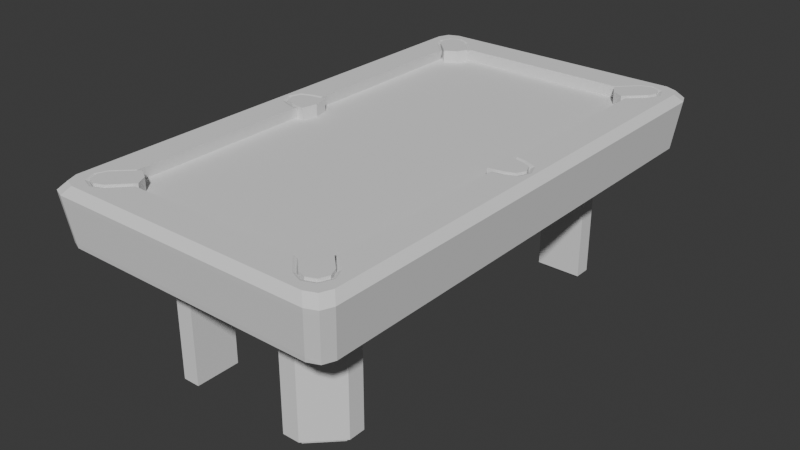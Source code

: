# Source: mesa_pool.blend  (saved by Blender 4.1.23; exported with 4.5.12 LTS)
import bpy
from mathutils import Matrix  # noqa: F401  (used for matrix-valued properties, if any)

bpy.ops.wm.read_factory_settings(use_empty=True)
scene = bpy.context.scene
scene.name = 'Scene'

# ---- world
world_world = bpy.data.worlds.new('World'); scene.world = world_world
world_world.use_nodes = True; world_world.node_tree.nodes.clear()
_N = world_world.node_tree.nodes; _L = world_world.node_tree.links
n0 = _N.new('ShaderNodeOutputWorld'); n0.name = 'World Output'; n0.location = (300, 300)
n1 = _N.new('ShaderNodeBackground'); n1.name = 'Background'; n1.location = (10, 300)
n1.inputs[0].default_value = (0.05088, 0.05088, 0.05088, 1.0)
_L.new(n1.outputs[0], n0.inputs[0])
n0.is_active_output = True
world_world.color = (0.05088, 0.05088, 0.05088)
world_world.use_sun_shadow = False
world_world.sun_shadow_jitter_overblur = 0.0

# ---- meshes
me_cube_001 = bpy.data.meshes.new('Cube.001')
me_cube_001.from_pydata([(0.567, -0.0005344, 0.1971), (0.5517, -0.03761, 0.211), (0.5146, -0.05296, 0.211), (0.4459, -0.06552, 0.1779), (0.4305, -0.0005344, 0.164), (0.4504, -0.8469, 0.1759), (0.4923, -1.018, 0.209), (0.4538, -1.002, 0.209), (0.3758, -0.9215, 0.1759), (0.4018, -0.8729, 0.162), (-0.5644, -0.0005344, 0.1971), (-0.5491, -0.03761, 0.211), (-0.512, -0.05296, 0.211), (-0.4433, -0.06552, 0.1779), (-0.4279, -0.0005344, 0.164), (-0.4478, -0.8469, 0.1759), (-0.5282, -0.9248, 0.209), (-0.5441, -0.9634, 0.209), (-0.5282, -1.002, 0.195), (-0.4896, -1.018, 0.209), (-0.4511, -1.002, 0.209), (-0.3732, -0.9215, 0.1759), (-0.3992, -0.8729, 0.162), (0.5517, 0.03654, 0.211), (0.5146, 0.0519, 0.211), (0.4459, 0.06446, 0.1779), (0.4504, 0.8458, 0.1759), (0.5308, 0.9238, 0.209), (0.4538, 1.001, 0.209), (0.3758, 0.9204, 0.1759), (0.4018, 0.8718, 0.162), (-0.5491, 0.03654, 0.211), (-0.512, 0.0519, 0.211), (-0.4433, 0.06446, 0.1779), (-0.4478, 0.8458, 0.1759), (-0.5282, 0.9238, 0.209), (-0.4511, 1.001, 0.209), (-0.3732, 0.9204, 0.1759), (-0.3992, 0.8718, 0.162), (0.0, 0.0, 0.05937), (0.4715, 0.0, 0.05937), (0.0, -0.9379, 0.3132), (0.0, -0.9379, 0.05937), (0.4715, -0.9379, 0.05937), (0.0, -0.9849, 0.3132), (0.0, -0.9849, 0.05937), (0.4715, -0.9849, 0.05937), (0.5136, 0.0, 0.05937), (0.5136, -0.9379, 0.05937), (0.5136, -0.9849, 0.05937), (0.002076, -0.938, 0.2593), (0.6016, 0.0, 0.3132), (0.631, 0.0, 0.2801), (0.0, -1.101, 0.2801), (0.0, -1.072, 0.3132), (0.4715, -1.101, 0.2801), (0.4715, -1.072, 0.3132), (0.6016, -0.9379, 0.3132), (0.631, -0.9379, 0.2801), (0.631, -0.9849, 0.2801), (0.6016, -0.9849, 0.3132), (0.5136, -1.101, 0.2801), (0.5136, -1.072, 0.3132), (0.607, 0.0, 0.07702), (0.5871, 0.0, 0.05937), (0.0, -1.057, 0.05937), (0.0, -1.077, 0.07702), (0.4715, -1.057, 0.05937), (0.4715, -1.077, 0.07702), (0.607, -0.9379, 0.07702), (0.5871, -0.9379, 0.05937), (0.607, -0.9849, 0.07702), (0.5871, -0.9849, 0.05937), (0.5136, -1.077, 0.07702), (0.5136, -1.057, 0.05937), (0.5358, -1.072, 0.3132), (0.6016, -1.006, 0.3132), (0.5823, -1.053, 0.3132), (0.5654, -1.101, 0.2801), (0.631, -1.036, 0.2801), (0.6118, -1.082, 0.2801), (0.5871, -0.9915, 0.05937), (0.5212, -1.057, 0.05937), (0.5678, -1.038, 0.05937), (0.607, -1.012, 0.07702), (0.5413, -1.077, 0.07702), (0.5877, -1.058, 0.07702), (0.6094, -0.9849, 0.09716), (0.6286, -0.9849, 0.26), (0.5136, -1.08, 0.09716), (0.5136, -1.099, 0.26), (0.6286, 0.0, 0.26), (0.6094, 0.0, 0.09714), (0.6094, -0.9379, 0.09715), (0.6286, -0.9379, 0.26), (0.4715, -1.099, 0.26), (0.4715, -1.08, 0.09715), (0.0, -1.08, 0.09714), (0.0, -1.099, 0.26), (0.563, -1.099, 0.2599), (0.5437, -1.08, 0.09718), (0.6094, -1.08, 0.2599), (0.5901, -1.06, 0.09719), (0.6094, -1.014, 0.09718), (0.6286, -1.033, 0.2599), (0.2898, -0.8784, 0.05937), (0.2166, -0.8784, 0.05937), (0.4715, -0.1563, 0.05937), (0.4715, -0.3126, 0.05937), (0.4715, -0.4689, 0.05937), (0.412, -0.6847, 0.05937), (0.412, -0.7568, 0.05937), (0.0, -0.6252, 0.05937), (0.2166, -0.6847, 0.05937), (0.3143, -0.9379, 0.05937), (0.1572, -0.9379, 0.05937), (0.4715, -0.6252, 0.05937), (0.4715, -0.7815, 0.05937), (0.1571, -0.6252, 0.05937), (0.2837, -0.8637, -0.459), (0.2313, -0.8637, -0.459), (0.3973, -0.6994, -0.459), (0.3973, -0.7507, -0.459), (0.2313, -0.6994, -0.459), (0.2898, -0.8784, -0.459), (0.2166, -0.8784, -0.459), (0.412, -0.6847, -0.459), (0.412, -0.7568, -0.459), (0.2166, -0.6847, -0.459), (0.2851, -0.8587, -0.4767), (0.2357, -0.8587, -0.4767), (0.3923, -0.7037, -0.4767), (0.3923, -0.7521, -0.4767), (0.2357, -0.7037, -0.4767), (0.0, -0.9849, 0.2593), (-0.4715, 0.0, 0.05937), (-0.4715, -0.9379, 0.05937), (-0.4715, -0.9849, 0.05937), (-0.5136, 0.0, 0.05937), (-0.5136, -0.9379, 0.05937), (-0.5136, -0.9849, 0.05937), (-0.6016, 0.0, 0.3132), (-0.631, 0.0, 0.2801), (-0.4715, -1.101, 0.2801), (-0.4715, -1.072, 0.3132), (-0.6016, -0.9379, 0.3132), (-0.631, -0.9379, 0.2801), (-0.631, -0.9849, 0.2801), (-0.6016, -0.9849, 0.3132), (-0.5136, -1.101, 0.2801), (-0.5136, -1.072, 0.3132), (-0.607, 0.0, 0.07702), (-0.5871, 0.0, 0.05937), (-0.4715, -1.057, 0.05937), (-0.4715, -1.077, 0.07702), (-0.607, -0.9379, 0.07702), (-0.5871, -0.9379, 0.05937), (-0.607, -0.9849, 0.07702), (-0.5871, -0.9849, 0.05937), (-0.5136, -1.077, 0.07702), (-0.5136, -1.057, 0.05937), (-0.5358, -1.072, 0.3132), (-0.6016, -1.006, 0.3132), (-0.5823, -1.053, 0.3132), (-0.5654, -1.101, 0.2801), (-0.631, -1.036, 0.2801), (-0.6118, -1.082, 0.2801), (-0.5871, -0.9915, 0.05937), (-0.5212, -1.057, 0.05937), (-0.5678, -1.038, 0.05937), (-0.607, -1.012, 0.07702), (-0.5413, -1.077, 0.07702), (-0.5877, -1.058, 0.07702), (-0.6094, -0.9849, 0.09716), (-0.6286, -0.9849, 0.26), (-0.5136, -1.08, 0.09716), (-0.5136, -1.099, 0.26), (-0.6286, 0.0, 0.26), (-0.6094, 0.0, 0.09714), (-0.6094, -0.9379, 0.09715), (-0.6286, -0.9379, 0.26), (-0.4715, -1.099, 0.26), (-0.4715, -1.08, 0.09715), (-0.563, -1.099, 0.2599), (-0.5437, -1.08, 0.09718), (-0.6094, -1.08, 0.2599), (-0.5901, -1.06, 0.09719), (-0.6094, -1.014, 0.09718), (-0.6286, -1.033, 0.2599), (-0.2898, -0.8784, 0.05937), (-0.2166, -0.8784, 0.05937), (-0.4715, -0.1563, 0.05937), (-0.4715, -0.3126, 0.05937), (-0.4715, -0.4689, 0.05937), (-0.412, -0.6847, 0.05937), (-0.412, -0.7568, 0.05937), (-0.2166, -0.6847, 0.05937), (-0.3143, -0.9379, 0.05937), (-0.1572, -0.9379, 0.05937), (-0.4715, -0.6252, 0.05937), (-0.4715, -0.7815, 0.05937), (-0.1571, -0.6252, 0.05937), (-0.2837, -0.8637, -0.459), (-0.2313, -0.8637, -0.459), (-0.3973, -0.6994, -0.459), (-0.3973, -0.7507, -0.459), (-0.2313, -0.6994, -0.459), (-0.2898, -0.8784, -0.459), (-0.2166, -0.8784, -0.459), (-0.412, -0.6847, -0.459), (-0.412, -0.7568, -0.459), (-0.2166, -0.6847, -0.459), (-0.2851, -0.8587, -0.4767), (-0.2357, -0.8587, -0.4767), (-0.3923, -0.7037, -0.4767), (-0.3923, -0.7521, -0.4767), (-0.2357, -0.7037, -0.4767), (0.0, 0.9379, 0.3132), (0.0, 0.9379, 0.05937), (0.4715, 0.9379, 0.05937), (0.0, 0.9849, 0.3132), (0.0, 0.9849, 0.05937), (0.4715, 0.9849, 0.05937), (0.5136, 0.9379, 0.05937), (0.5136, 0.9849, 0.05937), (-0.002099, 0.938, 0.2593), (0.0, 1.101, 0.2801), (0.0, 1.072, 0.3132), (0.4715, 1.101, 0.2801), (0.4715, 1.072, 0.3132), (0.6016, 0.9379, 0.3132), (0.631, 0.9379, 0.2801), (0.631, 0.9849, 0.2801), (0.6016, 0.9849, 0.3132), (0.5136, 1.101, 0.2801), (0.5136, 1.072, 0.3132), (0.0, 1.057, 0.05937), (0.0, 1.077, 0.07702), (0.4715, 1.057, 0.05937), (0.4715, 1.077, 0.07702), (0.607, 0.9379, 0.07702), (0.5871, 0.9379, 0.05937), (0.607, 0.9849, 0.07702), (0.5871, 0.9849, 0.05937), (0.5136, 1.077, 0.07702), (0.5136, 1.057, 0.05937), (0.5358, 1.072, 0.3132), (0.6016, 1.006, 0.3132), (0.5823, 1.053, 0.3132), (0.5654, 1.101, 0.2801), (0.631, 1.036, 0.2801), (0.6118, 1.082, 0.2801), (0.5871, 0.9915, 0.05937), (0.5212, 1.057, 0.05937), (0.5678, 1.038, 0.05937), (0.607, 1.012, 0.07702), (0.5413, 1.077, 0.07702), (0.5877, 1.058, 0.07702), (0.6094, 0.9849, 0.09716), (0.6286, 0.9849, 0.26), (0.5136, 1.08, 0.09716), (0.5136, 1.099, 0.26), (0.6094, 0.9379, 0.09715), (0.6286, 0.9379, 0.26), (0.4715, 1.099, 0.26), (0.4715, 1.08, 0.09715), (0.0, 1.08, 0.09714), (0.0, 1.099, 0.26), (0.563, 1.099, 0.2599), (0.5437, 1.08, 0.09718), (0.6094, 1.08, 0.2599), (0.5901, 1.06, 0.09719), (0.6094, 1.014, 0.09718), (0.6286, 1.033, 0.2599), (0.2898, 0.8784, 0.05937), (0.2166, 0.8784, 0.05937), (0.4715, 0.1563, 0.05937), (0.4715, 0.3126, 0.05937), (0.4715, 0.4689, 0.05937), (0.412, 0.6847, 0.05937), (0.412, 0.7568, 0.05937), (0.0, 0.6252, 0.05937), (0.2166, 0.6847, 0.05937), (0.3143, 0.9379, 0.05937), (0.1572, 0.9379, 0.05937), (0.4715, 0.6252, 0.05937), (0.4715, 0.7815, 0.05937), (0.1571, 0.6252, 0.05937), (0.2837, 0.8637, -0.459), (0.2313, 0.8637, -0.459), (0.3973, 0.6994, -0.459), (0.3973, 0.7507, -0.459), (0.2313, 0.6994, -0.459), (0.2898, 0.8784, -0.459), (0.2166, 0.8784, -0.459), (0.412, 0.6847, -0.459), (0.412, 0.7568, -0.459), (0.2166, 0.6847, -0.459), (0.2851, 0.8587, -0.4767), (0.2357, 0.8587, -0.4767), (0.3923, 0.7037, -0.4767), (0.3923, 0.7521, -0.4767), (0.2357, 0.7037, -0.4767), (0.0, 0.9849, 0.2593), (-0.4715, 0.9379, 0.05937), (-0.4715, 0.9849, 0.05937), (-0.5136, 0.9379, 0.05937), (-0.5136, 0.9849, 0.05937), (-0.4715, 1.101, 0.2801), (-0.4715, 1.072, 0.3132), (-0.6016, 0.9379, 0.3132), (-0.631, 0.9379, 0.2801), (-0.631, 0.9849, 0.2801), (-0.6016, 0.9849, 0.3132), (-0.5136, 1.101, 0.2801), (-0.5136, 1.072, 0.3132), (-0.4715, 1.057, 0.05937), (-0.4715, 1.077, 0.07702), (-0.607, 0.9379, 0.07702), (-0.5871, 0.9379, 0.05937), (-0.607, 0.9849, 0.07702), (-0.5871, 0.9849, 0.05937), (-0.5136, 1.077, 0.07702), (-0.5136, 1.057, 0.05937), (-0.5358, 1.072, 0.3132), (-0.6016, 1.006, 0.3132), (-0.5823, 1.053, 0.3132), (-0.5654, 1.101, 0.2801), (-0.631, 1.036, 0.2801), (-0.6118, 1.082, 0.2801), (-0.5871, 0.9915, 0.05937), (-0.5212, 1.057, 0.05937), (-0.5678, 1.038, 0.05937), (-0.607, 1.012, 0.07702), (-0.5413, 1.077, 0.07702), (-0.5877, 1.058, 0.07702), (-0.6094, 0.9849, 0.09716), (-0.6286, 0.9849, 0.26), (-0.5136, 1.08, 0.09716), (-0.5136, 1.099, 0.26), (-0.6094, 0.9379, 0.09715), (-0.6286, 0.9379, 0.26), (-0.4715, 1.099, 0.26), (-0.4715, 1.08, 0.09715), (-0.563, 1.099, 0.2599), (-0.5437, 1.08, 0.09718), (-0.6094, 1.08, 0.2599), (-0.5901, 1.06, 0.09719), (-0.6094, 1.014, 0.09718), (-0.6286, 1.033, 0.2599), (-0.2898, 0.8784, 0.05937), (-0.2166, 0.8784, 0.05937), (-0.4715, 0.1563, 0.05937), (-0.4715, 0.3126, 0.05937), (-0.4715, 0.4689, 0.05937), (-0.412, 0.6847, 0.05937), (-0.412, 0.7568, 0.05937), (-0.2166, 0.6847, 0.05937), (-0.3143, 0.9379, 0.05937), (-0.1572, 0.9379, 0.05937), (-0.4715, 0.6252, 0.05937), (-0.4715, 0.7815, 0.05937), (-0.1571, 0.6252, 0.05937), (-0.2837, 0.8637, -0.459), (-0.2313, 0.8637, -0.459), (-0.3973, 0.6994, -0.459), (-0.3973, 0.7507, -0.459), (-0.2313, 0.6994, -0.459), (-0.2898, 0.8784, -0.459), (-0.2166, 0.8784, -0.459), (-0.412, 0.6847, -0.459), (-0.412, 0.7568, -0.459), (-0.2166, 0.6847, -0.459), (-0.2851, 0.8587, -0.4767), (-0.2357, 0.8587, -0.4767), (-0.3923, 0.7037, -0.4767), (-0.3923, 0.7521, -0.4767), (-0.2357, 0.7037, -0.4767), (-0.4357, 0.9849, 0.2593), (-0.4037, 0.9389, 0.2593), (0.4384, 0.9849, 0.2593), (0.4022, 0.9371, 0.2593), (0.4834, 0.8654, 0.2593), (0.5136, 0.9072, 0.2593), (-0.5136, 0.9097, 0.2593), (-0.4873, 0.87, 0.2593), (0.4852, 0.05874, 0.2593), (0.5146, 0.0519, 0.2593), (-0.4855, 0.06036, 0.2593), (-0.5136, 0.05121, 0.2593), (0.5136, -0.9082, 0.2593), (0.4873, -0.8685, 0.2593), (0.4855, -0.06191, 0.2593), (0.4053, -0.9389, 0.2593), (0.4373, -0.9849, 0.2593), (-0.4347, -0.9849, 0.2593), (-0.3984, -0.9371, 0.2593), (-0.4852, -0.05933, 0.2593), (-0.4834, -0.869, 0.2593), (-0.5136, -0.9108, 0.2593), (-0.5136, -0.05228, 0.2593), (0.5146, -0.05296, 0.2593), (0.5373, -0.9407, 0.2262), (0.516, -0.9105, 0.2029), (0.5284, -0.9253, 0.2122), (0.5327, -0.9543, 0.2045), (0.5401, -0.9792, 0.2214), (0.5401, -0.9475, 0.2262), (0.5399, -0.9673, 0.2106), (0.5415, -0.9611, 0.2143), (0.5429, -0.9634, 0.2238), (0.5383, -0.9504, 0.2127), (0.514, -1.003, 0.197), (0.5373, -0.986, 0.2189), (0.5278, -0.9976, 0.2026), (0.5401, 0.9782, 0.2214), (0.5393, 0.9445, 0.209), (0.5426, 0.9617, 0.2126), (0.5373, 0.9849, 0.2189), (0.5149, 1.007, 0.2189), (0.5202, 0.9903, 0.1923), (0.528, 0.9981, 0.2189), (0.5269, 0.9969, 0.2054), (0.5184, 1.002, 0.2029), (0.5315, 0.9884, 0.2029), (0.5081, 1.01, 0.2214), (0.4744, 1.009, 0.209), (0.4917, 1.013, 0.2126), (-0.5375, 0.9782, 0.2214), (-0.5367, 0.9445, 0.209), (-0.54, 0.9617, 0.2126), (-0.5176, 0.9903, 0.1923), (-0.5123, 1.007, 0.2189), (-0.5347, 0.9849, 0.2189), (-0.5157, 1.002, 0.2029), (-0.5243, 0.9969, 0.2054), (-0.5254, 0.9981, 0.2189), (-0.5289, 0.9884, 0.2029), (-0.4718, 1.009, 0.209), (-0.5055, 1.01, 0.2214), (-0.4891, 1.013, 0.2126), (0.5373, 0.9849, 0.296), (0.5439, 1.014, 0.3132), (0.5149, 1.007, 0.296), (0.5373, 0.9981, 0.3081), (0.5312, 1.001, 0.3059), (0.528, 1.007, 0.3081), (0.528, 0.9981, 0.296), (0.5136, 1.008, 0.296), (0.5136, 1.026, 0.3132), (0.5136, 1.013, 0.3081), (0.4745, 1.009, 0.296), (0.5081, 1.01, 0.296), (0.4923, 1.035, 0.3132), (0.4917, 1.013, 0.296), (0.4919, 1.017, 0.3059), (0.4988, 1.019, 0.3081), (0.4847, 1.019, 0.3081), (-0.5055, 1.01, 0.296), (-0.4719, 1.009, 0.296), (-0.4896, 1.035, 0.3132), (-0.4891, 1.013, 0.296), (-0.4893, 1.017, 0.3059), (-0.4821, 1.019, 0.3081), (-0.4962, 1.019, 0.3081), (-0.4413, 1.015, 0.3132), (-0.4511, 1.001, 0.296), (-0.4483, 1.005, 0.3081), (-0.4715, 1.009, 0.296), (-0.4715, 1.028, 0.3132), (-0.4715, 1.015, 0.3081), (-0.5136, 1.007, 0.296), (-0.5136, 1.025, 0.3132), (-0.5136, 1.012, 0.3081), (-0.5347, 0.9849, 0.296), (-0.5123, 1.007, 0.296), (-0.5413, 1.014, 0.3132), (-0.5254, 0.9981, 0.296), (-0.5286, 1.001, 0.3059), (-0.5254, 1.007, 0.3081), (-0.5347, 0.9981, 0.3081), (0.4715, 1.008, 0.296), (0.4715, 1.027, 0.3132), (0.4715, 1.014, 0.3081), (0.4439, 1.015, 0.3132), (0.4538, 1.001, 0.296), (0.4509, 1.005, 0.3081), (-0.4357, 0.9849, 0.296), (-0.4118, 0.9849, 0.3132), (-0.4287, 0.9849, 0.3081), (-0.3662, 0.9379, 0.3132), (-0.3944, 0.9382, 0.2962), (-0.3843, 0.9379, 0.3082), (0.5373, 0.9849, 0.296), (0.5559, 0.9849, 0.3132), (0.5428, 0.9849, 0.3081), (0.5394, 0.9445, 0.296), (0.5653, 0.9623, 0.3132), (0.5401, 0.9782, 0.296), (0.5491, 0.9548, 0.3081), (0.5471, 0.9619, 0.3059), (0.5494, 0.9689, 0.3081), (0.5426, 0.9617, 0.296), (0.4144, 0.9849, 0.3132), (0.4384, 0.9849, 0.296), (0.4313, 0.9849, 0.3081), (0.3957, 0.9376, 0.2961), (0.3688, 0.9379, 0.3132), (0.3866, 0.9378, 0.3082), (-0.5368, 0.9445, 0.296), (-0.5375, 0.9782, 0.296), (-0.5627, 0.9623, 0.3132), (-0.54, 0.9617, 0.296), (-0.5445, 0.9619, 0.3059), (-0.5468, 0.9689, 0.3081), (-0.5464, 0.9548, 0.3081), (-0.5533, 0.9849, 0.3132), (-0.5347, 0.9849, 0.296), (-0.5402, 0.9849, 0.3081), (0.5453, 0.9139, 0.3132), (0.5308, 0.9238, 0.296), (0.535, 0.9209, 0.3081), (0.5366, 0.9379, 0.296), (0.5552, 0.9379, 0.3132), (0.5421, 0.9379, 0.3081), (-0.5427, 0.9139, 0.3132), (-0.5282, 0.9238, 0.296), (-0.5324, 0.9209, 0.3081), (-0.534, 0.9379, 0.296), (-0.5526, 0.9379, 0.3132), (-0.5394, 0.9379, 0.3081), (0.5136, 0.9072, 0.296), (0.5137, 0.8833, 0.3132), (0.5136, 0.9002, 0.3081), (0.4715, 0.8423, 0.3132), (0.4752, 0.866, 0.2962), (0.4726, 0.8592, 0.3082), (-0.5136, 0.9097, 0.296), (-0.5136, 0.8858, 0.3132), (-0.5136, 0.9027, 0.3081), (-0.4764, 0.8692, 0.2963), (-0.4715, 0.8449, 0.3132), (-0.4729, 0.8619, 0.3082), (0.5149, -1.008, 0.296), (0.5439, -1.015, 0.3132), (0.5373, -0.986, 0.296), (0.528, -1.008, 0.3081), (0.5312, -1.002, 0.3059), (0.5373, -0.9991, 0.3081), (0.528, -0.9991, 0.296), (0.5401, -0.9475, 0.296), (0.5401, -0.9792, 0.296), (0.5653, -0.9634, 0.3132), (0.5429, -0.9634, 0.296), (0.5473, -0.9634, 0.3059), (0.5494, -0.9699, 0.3081), (0.5494, -0.9568, 0.3081), (0.5564, -0.9849, 0.3132), (0.5378, -0.9849, 0.296), (0.5432, -0.9849, 0.3081), (0.5373, -0.9407, 0.296), (0.5453, -0.915, 0.3132), (0.5161, -0.9106, 0.296), (0.538, -0.9292, 0.3081), (0.5315, -0.9235, 0.3059), (0.5282, -0.9153, 0.3081), (0.5284, -0.9253, 0.296), (0.5137, -0.8843, 0.3132), (0.5136, -0.9082, 0.296), (0.5136, -0.9012, 0.3081), (0.4764, -0.8677, 0.2963), (0.4715, -0.8434, 0.3132), (0.4729, -0.8604, 0.3082), (0.5362, -0.9379, 0.296), (0.5548, -0.9379, 0.3132), (0.5416, -0.9379, 0.3081), (0.4715, -1.009, 0.296), (0.4715, -1.028, 0.3132), (0.4715, -1.015, 0.3081), (0.4439, -1.016, 0.3132), (0.4538, -1.002, 0.296), (0.4509, -1.006, 0.3081), (0.4923, -1.036, 0.3132), (0.4923, -1.018, 0.296), (0.4923, -1.023, 0.3081), (0.5136, -1.009, 0.296), (0.5136, -1.028, 0.3132), (0.5136, -1.014, 0.3081), (0.4134, -0.9849, 0.3132), (0.4373, -0.9849, 0.296), (0.4303, -0.9849, 0.3081), (0.3677, -0.9379, 0.3132), (0.396, -0.9382, 0.2962), (0.3859, -0.9379, 0.3082), (-0.392, -0.9376, 0.2961), (-0.3651, -0.9379, 0.3132), (-0.3829, -0.9378, 0.3082), (-0.4347, -0.9849, 0.296), (-0.4108, -0.9849, 0.3132), (-0.4277, -0.9849, 0.3081), (-0.4413, -1.016, 0.3132), (-0.4511, -1.002, 0.296), (-0.4483, -1.006, 0.3081), (-0.4715, -0.8459, 0.3132), (-0.4752, -0.8696, 0.2962), (-0.4726, -0.8628, 0.3082), (-0.5136, -0.8868, 0.3132), (-0.5136, -0.9108, 0.296), (-0.5136, -0.9038, 0.3081), (-0.5427, -0.915, 0.3132), (-0.5282, -0.9248, 0.296), (-0.5324, -0.922, 0.3081), (-0.4896, -1.036, 0.3132), (-0.4896, -1.018, 0.296), (-0.4896, -1.023, 0.3081), (-0.5136, -1.008, 0.296), (-0.5136, -1.026, 0.3132), (-0.5136, -1.013, 0.3081), (-0.4715, -1.029, 0.3132), (-0.4715, -1.01, 0.296), (-0.4715, -1.016, 0.3081), (-0.5413, -1.015, 0.3132), (-0.5282, -1.002, 0.296), (-0.532, -1.006, 0.3081), (-0.5335, -0.9379, 0.296), (-0.5521, -0.9379, 0.3132), (-0.539, -0.9379, 0.3081), (-0.5627, -0.9634, 0.3132), (-0.5441, -0.9634, 0.296), (-0.5496, -0.9634, 0.3081), (-0.5538, -0.9849, 0.3132), (-0.5352, -0.9849, 0.296), (-0.5406, -0.9849, 0.3081), (0.5668, 9.158e-10, 0.2932), (0.5885, 0.0, 0.3132), (0.5732, 2.328e-10, 0.3073), (0.5887, -0.0005341, 0.3132), (0.567, -0.0005344, 0.2932), (0.5734, -0.0005343, 0.3073), (0.5673, 0.05103, 0.3132), (0.5517, 0.03654, 0.2932), (0.5563, 0.04078, 0.3073), (0.5146, 0.07285, 0.3132), (0.5146, 0.0519, 0.2932), (0.5146, 0.05803, 0.3073), (0.5673, -0.0521, 0.3132), (0.5517, -0.03761, 0.2932), (0.5563, -0.04185, 0.3073), (0.4766, 0.05939, 0.2932), (0.4715, 0.08071, 0.3132), (0.473, 0.0658, 0.3073), (-0.4715, 0.08025, 0.3132), (-0.4767, 0.05969, 0.2932), (-0.473, 0.06555, 0.3073), (-0.5642, 9.302e-10, 0.2932), (-0.5859, 0.0, 0.3132), (-0.5705, 2.328e-10, 0.3073), (-0.5861, -0.0005341, 0.3132), (-0.5644, -0.0005344, 0.2932), (-0.5708, -0.0005343, 0.3073), (-0.5136, 0.05121, 0.2932), (-0.5136, 0.07218, 0.3132), (-0.5136, 0.05736, 0.3073), (-0.5647, -0.05213, 0.3132), (-0.5491, -0.03761, 0.2932), (-0.5537, -0.04186, 0.3073), (-0.5647, 0.05106, 0.3132), (-0.5491, 0.03654, 0.2932), (-0.5537, 0.04079, 0.3073), (0.5146, -0.07392, 0.3132), (0.5146, -0.05296, 0.2932), (0.5146, -0.0591, 0.3073), (0.4715, -0.08177, 0.3132), (0.4767, -0.06124, 0.2932), (0.473, -0.06709, 0.3073), (-0.4766, -0.05998, 0.2932), (-0.4715, -0.08131, 0.3132), (-0.473, -0.06639, 0.3073), (-0.5136, -0.05228, 0.2932), (-0.5136, -0.07325, 0.3132), (-0.5136, -0.05842, 0.3073), (0.5146, -0.08177, 0.3132), (0.5137, -0.8434, 0.3132), (-0.6016, 0.08025, 0.3132), (-0.6016, 0.8449, 0.3132), (0.6016, 0.08071, 0.3132), (0.6016, 0.8423, 0.3132), (-0.4715, -0.08598, 0.3132), (0.6016, -0.08177, 0.3132), (0.6016, -0.8434, 0.3132), (-0.5136, 0.8449, 0.3132), (-0.5136, 0.08025, 0.3132), (-0.5136, -0.8459, 0.3132), (-0.5136, -0.08598, 0.3132), (0.5137, 0.8423, 0.3132), (0.5146, 0.08071, 0.3132), (-0.6016, -0.08598, 0.3132), (-0.6016, -0.8459, 0.3132), (0.3677, -0.9849, 0.3132), (0.3677, -1.072, 0.3132), (0.3687, 1.072, 0.3132), (-0.3657, 0.9849, 0.3132), (-0.3652, -0.9849, 0.3132), (-0.3652, -1.072, 0.3132), (-0.3656, 1.072, 0.3132), (0.3688, 0.9849, 0.3132), (-0.3657, 0.9379, 0.3132)], [], [(23, 640, 643, 387, 24), (534, 536, 535, 382, 386, 648, 650, 649), (4, 3, 2, 1, 0), (5, 9, 412, 405, 403), (412, 6, 583, 585, 543), (9, 8, 7, 6, 412), (577, 579, 588, 698, 699, 56), (406, 413, 545, 558, 551), (31, 32, 389, 660, 667), (673, 670, 401, 392), (14, 10, 11, 12, 13), (18, 622, 615, 613, 19), (145, 148, 630, 627, 625), (618, 612, 616, 150, 144), (606, 608, 607, 399, 400, 678, 680, 679, 693, 692), (15, 16, 17, 18, 22), (51, 634, 636, 645, 669, 681, 688), (532, 533, 531, 383, 387, 643, 644, 642, 695, 694), (4, 0, 23, 24, 25), (415, 498, 493, 441, 418), (419, 443, 448, 452, 425), (420, 426, 28, 29, 30), (34, 38, 431, 429, 35), (27, 520, 522, 496, 416), (141, 655, 666, 661, 691, 683), (384, 537, 539, 538, 690, 691, 661, 662, 660, 389), (14, 33, 32, 31, 10), (428, 433, 474, 517, 510), (432, 439, 458, 471, 475), (38, 37, 36, 438, 431), (233, 247, 248, 246, 235, 449, 442, 494), (35, 429, 509, 528, 526), (426, 451, 481, 485, 28), (18, 19, 20, 21, 22), (26, 27, 416, 420, 30), (438, 36, 466, 468, 459), (63, 92, 93, 69), (91, 52, 58, 94), (0, 1, 646, 637), (85, 100, 89, 73), (68, 96, 97, 66), (39, 40, 107, 108, 109, 116, 118, 112), (594, 396, 395, 597), (45, 46, 67, 65), (46, 49, 74, 67), (42, 115, 114, 43, 46, 45), (43, 48, 49, 46), (48, 70, 72, 49), (40, 47, 48, 43, 117, 116, 109, 108, 107), (47, 64, 70, 48), (49, 72, 81, 83, 82, 74), (391, 570, 572, 571, 672, 674, 673, 392), (73, 89, 96, 68), (75, 62, 61, 78), (56, 699, 54, 53, 55), (62, 56, 55, 61), (51, 688, 689, 57, 58, 52), (57, 60, 59, 58), (69, 93, 87, 71), (60, 76, 79, 59), (81, 72, 71, 84), (70, 64, 63, 69), (65, 67, 68, 66), (72, 70, 69, 71), (67, 74, 73, 68), (74, 82, 85, 73), (75, 78, 80, 77), (77, 80, 79, 76), (81, 84, 86, 83), (83, 86, 85, 82), (78, 99, 101, 80), (90, 95, 98, 181, 176, 175, 182, 97, 96, 89), (57, 574, 552, 557, 60), (102, 86, 84, 103), (80, 101, 104, 79), (94, 58, 59, 88), (99, 78, 61, 90), (100, 85, 86, 102), (71, 87, 103, 84), (90, 61, 55, 95), (95, 55, 53, 98), (102, 103, 104, 101), (100, 102, 101, 99), (88, 104, 103, 87), (180, 177, 341, 337, 336, 340, 178, 179, 173, 174), (99, 90, 89, 100), (88, 59, 79, 104), (114, 117, 43), (112, 118, 115, 42), (106, 113, 128, 125), (106, 105, 114, 115), (111, 110, 116, 117), (105, 111, 117, 114), (110, 113, 118, 116), (113, 106, 115, 118), (121, 122, 132, 131), (111, 105, 124, 127), (105, 106, 125, 124), (113, 110, 126, 128), (110, 111, 127, 126), (120, 119, 124, 125), (122, 121, 126, 127), (119, 122, 127, 124), (121, 123, 128, 126), (123, 120, 125, 128), (130, 133, 131, 132, 129), (120, 123, 133, 130), (122, 119, 129, 132), (119, 120, 130, 129), (123, 121, 131, 133), (134, 50, 393, 394), (151, 155, 179, 178), (177, 180, 146, 142), (171, 159, 175, 184), (154, 66, 97, 182), (39, 112, 201, 199, 193, 192, 191, 135), (595, 702, 44, 41), (45, 65, 153, 137), (137, 153, 160, 140), (42, 45, 137, 136, 197, 198), (136, 137, 140, 139), (139, 140, 158, 156), (135, 191, 192, 193, 199, 200, 136, 139, 138), (138, 139, 156, 152), (140, 160, 168, 169, 167, 158), (159, 154, 182, 175), (161, 164, 149, 150), (144, 143, 53, 54, 703), (150, 149, 143, 144), (141, 142, 146, 145, 697, 696), (145, 146, 147, 148), (155, 157, 173, 179), (148, 147, 165, 162), (167, 170, 157, 158), (156, 155, 151, 152), (65, 66, 154, 153), (158, 157, 155, 156), (153, 154, 159, 160), (160, 159, 171, 168), (161, 163, 166, 164), (163, 162, 165, 166), (167, 169, 172, 170), (169, 168, 171, 172), (164, 166, 185, 183), (261, 260, 265, 266, 343, 338, 339, 342, 267, 264), (17, 628, 631, 622, 18), (186, 187, 170, 172), (166, 165, 188, 185), (180, 174, 147, 146), (183, 176, 149, 164), (184, 186, 172, 171), (157, 170, 187, 173), (176, 181, 143, 149), (181, 98, 53, 143), (186, 185, 188, 187), (184, 183, 185, 186), (174, 173, 187, 188), (183, 184, 175, 176), (174, 188, 165, 147), (197, 136, 200), (112, 42, 198, 201), (190, 208, 211, 196), (190, 198, 197, 189), (195, 200, 199, 194), (189, 197, 200, 195), (194, 199, 201, 196), (196, 201, 198, 190), (204, 214, 215, 205), (195, 210, 207, 189), (189, 207, 208, 190), (196, 211, 209, 194), (194, 209, 210, 195), (203, 208, 207, 202), (205, 210, 209, 204), (202, 207, 210, 205), (204, 209, 211, 206), (206, 211, 208, 203), (213, 212, 215, 214, 216), (203, 213, 216, 206), (205, 215, 212, 202), (202, 212, 213, 203), (206, 216, 214, 204), (134, 395, 396, 50), (63, 240, 262, 92), (91, 263, 231, 52), (504, 506, 381, 380), (256, 244, 260, 269), (239, 237, 266, 265), (39, 281, 287, 285, 278, 277, 276, 40), (310, 529, 511, 516, 313), (221, 236, 238, 222), (222, 238, 245, 224), (218, 221, 222, 219, 283, 284), (219, 222, 224, 223), (223, 224, 243, 241), (40, 276, 277, 278, 285, 286, 219, 223, 47), (47, 223, 241, 64), (224, 245, 253, 254, 252, 243), (385, 34, 35, 526, 537, 384), (244, 239, 265, 260), (246, 249, 234, 235), (229, 228, 226, 227, 700), (235, 234, 228, 229), (51, 52, 231, 230, 686, 685), (230, 231, 232, 233), (240, 242, 258, 262), (233, 232, 250, 247), (252, 255, 242, 243), (241, 240, 63, 64), (236, 237, 239, 238), (243, 242, 240, 241), (238, 239, 244, 245), (245, 244, 256, 253), (246, 248, 251, 249), (248, 247, 250, 251), (252, 254, 257, 255), (254, 253, 256, 257), (249, 251, 270, 268), (482, 453, 449, 235, 229), (271, 272, 255, 257), (251, 250, 273, 270), (263, 259, 232, 231), (268, 261, 234, 249), (269, 271, 257, 256), (242, 255, 272, 258), (261, 264, 228, 234), (264, 267, 226, 228), (271, 270, 273, 272), (269, 268, 270, 271), (259, 258, 272, 273), (268, 269, 260, 261), (259, 273, 250, 232), (283, 219, 286), (281, 218, 284, 287), (275, 294, 297, 282), (275, 284, 283, 274), (280, 286, 285, 279), (274, 283, 286, 280), (279, 285, 287, 282), (282, 287, 284, 275), (290, 300, 301, 291), (280, 296, 293, 274), (274, 293, 294, 275), (282, 297, 295, 279), (279, 295, 296, 280), (289, 294, 293, 288), (291, 296, 295, 290), (288, 293, 296, 291), (290, 295, 297, 292), (292, 297, 294, 289), (299, 298, 301, 300, 302), (289, 299, 302, 292), (291, 301, 298, 288), (288, 298, 299, 289), (292, 302, 300, 290), (303, 380, 381, 225), (151, 178, 340, 318), (177, 142, 311, 341), (26, 382, 383, 531, 520, 27), (334, 345, 338, 322), (317, 343, 266, 237), (39, 135, 352, 353, 354, 360, 362, 281), (230, 233, 494, 497, 523), (221, 305, 316, 236), (305, 307, 323, 316), (218, 359, 358, 304, 305, 221), (304, 306, 307, 305), (306, 319, 321, 307), (135, 138, 306, 304, 361, 360, 354, 353, 352), (138, 152, 319, 306), (307, 321, 330, 332, 331, 323), (535, 531, 383, 382), (322, 338, 343, 317), (324, 315, 314, 327), (309, 704, 227, 226, 308), (315, 309, 308, 314), (141, 683, 684, 310, 311, 142), (310, 313, 312, 311), (318, 340, 336, 320), (313, 325, 328, 312), (330, 321, 320, 333), (319, 152, 151, 318), (236, 316, 317, 237), (321, 319, 318, 320), (316, 323, 322, 317), (323, 331, 334, 322), (324, 327, 329, 326), (326, 329, 328, 325), (330, 333, 335, 332), (332, 335, 334, 331), (327, 344, 346, 329), (503, 484, 482, 229, 700, 705), (347, 335, 333, 348), (329, 346, 349, 328), (341, 311, 312, 337), (344, 327, 314, 339), (345, 334, 335, 347), (320, 336, 348, 333), (339, 314, 308, 342), (342, 308, 226, 267), (347, 348, 349, 346), (345, 347, 346, 344), (337, 349, 348, 336), (344, 339, 338, 345), (337, 312, 328, 349), (358, 361, 304), (281, 362, 359, 218), (351, 357, 372, 369), (351, 350, 358, 359), (356, 355, 360, 361), (350, 356, 361, 358), (355, 357, 362, 360), (357, 351, 359, 362), (365, 366, 376, 375), (356, 350, 368, 371), (350, 351, 369, 368), (357, 355, 370, 372), (355, 356, 371, 370), (364, 363, 368, 369), (366, 365, 370, 371), (363, 366, 371, 368), (365, 367, 372, 370), (367, 364, 369, 372), (374, 377, 375, 376, 373), (364, 367, 377, 374), (366, 363, 373, 376), (363, 364, 374, 373), (367, 365, 375, 377), (303, 225, 379, 378), (487, 378, 379, 491), (148, 162, 163, 161, 150, 616, 621, 630), (389, 388, 652, 660), (592, 589, 394, 393), (398, 399, 400, 397), (41, 591, 593, 592, 393, 50), (11, 664, 678, 400, 12), (1, 2, 401, 670, 646), (589, 580, 7, 8, 393, 394), (570, 391, 390, 568), (485, 504, 380, 381, 29, 28), (503, 505, 504, 380, 303, 220, 705), (384, 385, 388, 389), (6, 7, 580, 576, 583), (217, 225, 381, 506, 508, 507), (382, 383, 387, 386), (507, 705, 220, 217), (537, 540, 385, 384), (386, 387, 643, 648), (60, 557, 544, 586, 62, 75, 77, 76), (15, 398, 399, 607, 610, 16), (598, 600, 618, 144, 703, 702), (487, 466, 36, 37, 379, 378), (385, 540, 542, 541, 651, 653, 652, 388), (10, 31, 667, 654, 658), (488, 490, 706, 701), (390, 568, 569, 567, 682, 681, 669, 671, 670, 401), (669, 672, 681), (217, 706, 490, 492, 491, 379, 225), (16, 610, 624, 628, 17), (19, 613, 619, 601, 20), (390, 391, 392, 401), (0, 637, 633, 640, 23), (676, 679, 693, 687), (313, 516, 476, 472, 315, 324, 326, 325), (601, 597, 395, 396, 21, 20), (472, 460, 469, 309, 315), (649, 695, 694, 534), (586, 582, 577, 56, 62), (604, 607, 399, 398), (41, 50, 396, 594, 596, 595), (598, 599, 597, 395, 134, 44, 702), (588, 591, 698), (394, 589, 590, 588, 698, 44, 134), (678, 675, 397, 400), (402, 407, 550, 573, 560), (378, 487, 489, 488, 701, 220, 303), (141, 696, 693, 679, 663, 657, 655), (10, 658, 664, 11), (603, 605, 604, 398, 397, 675, 677, 676, 687), (661, 651, 691), (389, 32, 33, 388), (12, 400, 397, 13), (387, 386, 25, 24), (401, 2, 3, 392), (469, 465, 488, 701, 704, 309), (94, 88, 87, 93, 92, 262, 258, 259, 263, 91), (405, 408, 409, 411), (406, 410, 409, 408), (407, 411, 409, 410), (418, 421, 422, 424), (419, 423, 422, 421), (420, 424, 422, 423), (431, 434, 435, 437), (432, 436, 435, 434), (433, 437, 435, 436), (441, 444, 445, 447), (442, 446, 445, 444), (443, 447, 445, 446), (451, 454, 455, 457), (452, 456, 455, 454), (453, 457, 455, 456), (458, 461, 462, 464), (459, 463, 462, 461), (460, 464, 462, 463), (474, 477, 478, 480), (475, 479, 478, 477), (476, 480, 478, 479), (496, 499, 500, 502), (497, 501, 500, 499), (498, 502, 500, 501), (509, 512, 513, 515), (510, 514, 513, 512), (511, 515, 513, 514), (543, 546, 547, 549), (544, 548, 547, 546), (545, 549, 547, 548), (550, 553, 554, 556), (551, 555, 554, 553), (552, 556, 554, 555), (560, 563, 564, 566), (561, 565, 564, 563), (562, 566, 564, 565), (562, 403, 404, 566), (566, 404, 402, 560), (403, 405, 411, 404), (404, 411, 407, 402), (550, 407, 410, 553), (553, 410, 406, 551), (405, 412, 414, 408), (408, 414, 413, 406), (545, 413, 414, 549), (549, 414, 412, 543), (498, 415, 417, 502), (502, 417, 416, 496), (415, 418, 424, 417), (417, 424, 420, 416), (443, 419, 421, 447), (447, 421, 418, 441), (419, 425, 427, 423), (423, 427, 426, 420), (451, 426, 427, 454), (454, 427, 425, 452), (509, 429, 430, 512), (512, 430, 428, 510), (429, 431, 437, 430), (430, 437, 433, 428), (474, 433, 436, 477), (477, 436, 432, 475), (431, 438, 440, 434), (434, 440, 439, 432), (458, 439, 440, 461), (461, 440, 438, 459), (442, 449, 450, 446), (446, 450, 448, 443), (452, 448, 450, 456), (456, 450, 449, 453), (459, 468, 470, 463), (463, 470, 469, 460), (465, 469, 470, 467), (467, 470, 468, 466), (460, 472, 473, 464), (464, 473, 471, 458), (472, 476, 479, 473), (473, 479, 475, 471), (485, 481, 483, 486), (486, 483, 482, 484), (481, 451, 457, 483), (483, 457, 453, 482), (466, 487, 489, 467), (467, 489, 488, 465), (487, 491, 492, 489), (489, 492, 490, 488), (494, 442, 444, 495), (495, 444, 441, 493), (497, 494, 495, 501), (501, 495, 493, 498), (484, 503, 505, 486), (486, 505, 504, 485), (503, 507, 508, 505), (505, 508, 506, 504), (476, 516, 518, 480), (480, 518, 517, 474), (510, 517, 518, 514), (514, 518, 516, 511), (522, 520, 521, 524), (524, 521, 519, 523), (496, 522, 524, 499), (499, 524, 523, 497), (511, 529, 530, 515), (515, 530, 528, 509), (526, 528, 530, 527), (527, 530, 529, 525), (520, 531, 533, 521), (521, 533, 532, 519), (534, 532, 533, 536), (536, 533, 531, 535), (540, 537, 539, 542), (542, 539, 538, 541), (525, 538, 539, 527), (527, 539, 537, 526), (544, 557, 559, 548), (548, 559, 558, 545), (551, 558, 559, 555), (555, 559, 557, 552), (561, 567, 569, 565), (565, 569, 568, 562), (570, 568, 569, 572), (572, 569, 567, 571), (560, 573, 575, 563), (563, 575, 574, 561), (552, 574, 575, 556), (556, 575, 573, 550), (577, 582, 584, 578), (578, 584, 583, 576), (579, 577, 578, 581), (581, 578, 576, 580), (586, 544, 546, 587), (587, 546, 543, 585), (582, 586, 587, 584), (584, 587, 585, 583), (589, 592, 593, 590), (590, 593, 591, 588), (580, 589, 590, 581), (581, 590, 588, 579), (598, 595, 596, 599), (599, 596, 594, 597), (600, 598, 599, 602), (602, 599, 597, 601), (603, 606, 608, 605), (605, 608, 607, 604), (610, 607, 608, 611), (611, 608, 606, 609), (613, 615, 617, 614), (614, 617, 616, 612), (619, 613, 614, 620), (620, 614, 612, 618), (601, 619, 620, 602), (602, 620, 618, 600), (615, 622, 623, 617), (617, 623, 621, 616), (624, 610, 611, 626), (626, 611, 609, 625), (628, 624, 626, 629), (629, 626, 625, 627), (627, 630, 632, 629), (629, 632, 631, 628), (630, 621, 623, 632), (632, 623, 622, 631), (391, 5, 403, 562, 568, 390), (672, 669, 671, 674), (674, 671, 670, 673), (640, 633, 635, 641), (641, 635, 634, 639), (636, 634, 635, 638), (638, 635, 633, 637), (643, 640, 641, 644), (644, 641, 639, 642), (645, 636, 638, 647), (647, 638, 637, 646), (658, 654, 656, 659), (659, 656, 655, 657), (675, 678, 680, 677), (677, 680, 679, 676), (661, 666, 668, 662), (662, 668, 667, 660), (666, 655, 656, 668), (668, 656, 654, 667), (664, 658, 659, 665), (665, 659, 657, 663), (669, 645, 647, 671), (671, 647, 646, 670), (678, 664, 665, 680), (680, 665, 663, 679), (660, 652, 653, 662), (662, 653, 651, 661), (642, 649, 650, 644), (644, 650, 648, 643), (51, 685, 695, 642, 639, 634), (534, 694, 532), (695, 649, 642), (688, 681, 682, 689), (689, 682, 567, 561, 574, 57), (683, 691, 690, 684), (684, 690, 538, 525, 529, 310), (681, 672, 571, 682), (682, 571, 567), (687, 693, 692, 603), (603, 692, 606), (693, 696, 697, 692), (692, 697, 145, 625, 609, 606), (691, 651, 541, 690), (690, 541, 538), (695, 685, 686, 694), (694, 686, 230, 523, 519, 532), (698, 591, 41, 44), (699, 698, 44, 54), (702, 703, 54, 44), (702, 595, 598), (701, 706, 217, 220), (705, 507, 503), (704, 701, 220, 227), (705, 700, 227, 220), (195, 189, 190, 196, 194), (105, 111, 110, 113, 106), (350, 356, 355, 357, 351), (280, 274, 275, 282, 279)])
_uv = me_cube_001.uv_layers.new(name='UVMap')
_uv.uv.foreach_set('vector', [0.625, 0.5, 0.625, 0.8917, 0.5, 0.8917, 0.5, 0.7304, 0.5, 0.5, 0.6572, 0.7203, 0.6572, 0.7227, 0.6572, 0.723, 0.6572, 0.723, 0.6572, 0.6318, 0.6572, 0.6318, 0.6571, 0.632, 0.6572, 0.6341, 0.51, 0.25, 0.5803, 0.08029, 0.75, 0.01, 0.9197, 0.08029, 0.99, 0.25, 0.75, 0.49, 0.5803, 0.4197, 0.879, 0.06117, 0.9402, 0.277, 0.8884, 0.4327, 0.5772, 0.4857, 0.5, 0.5, 0.5, 0.8993, 0.5694, 0.9055, 0.5735, 0.9058, 0.5803, 0.4197, 0.51, 0.25, 0.5803, 0.08029, 0.75, 0.01, 0.8537, 0.07046, 0.6572, 0.7412, 0.6626, 0.74, 0.6686, 0.7364, 0.6776, 0.7364, 0.6776, 0.7462, 0.6572, 0.7462, 0.6985, 0.5779, 0.6765, 0.5767, 0.6765, 0.9058, 0.68, 0.9056, 0.6985, 0.9042, 0.625, 0.5, 0.5, 0.5, 0.5055, 0.7301, 0.5055, 0.8917, 0.625, 0.8917, 0.6572, 0.6319, 0.6487, 0.631, 0.6487, 0.631, 0.6572, 0.6319, 0.51, 0.25, 0.99, 0.25, 0.9197, 0.08029, 0.75, 0.01, 0.5803, 0.08029, 0.625, 0.5, 0.625, 0.9107, 0.5779, 0.9062, 0.5, 0.8993, 0.5, 0.5, 0.6316, 0.7311, 0.6316, 0.7364, 0.641, 0.7364, 0.6392, 0.734, 0.6413, 0.7311, 0.6572, 0.7414, 0.6536, 0.7422, 0.6489, 0.7411, 0.6489, 0.7462, 0.6572, 0.7462, 0.6489, 0.7253, 0.6489, 0.7272, 0.6489, 0.728, 0.6489, 0.728, 0.6489, 0.6309, 0.6489, 0.6309, 0.6489, 0.6316, 0.6489, 0.6333, 0.6489, 0.6347, 0.6489, 0.7207, 0.75, 0.49, 0.9197, 0.4197, 0.99, 0.25, 0.9197, 0.08029, 0.5803, 0.4197, 0.6316, 0.625, 0.6341, 0.625, 0.6341, 0.6251, 0.6383, 0.6309, 0.6487, 0.6334, 0.6487, 0.6342, 0.6316, 0.6342, 0.6489, 0.7249, 0.6489, 0.7268, 0.6489, 0.7276, 0.6489, 0.7276, 0.6487, 0.6309, 0.6487, 0.6309, 0.6487, 0.6316, 0.6487, 0.6332, 0.6487, 0.6341, 0.6489, 0.7203, 0.51, 0.25, 0.99, 0.25, 0.9197, 0.08029, 0.75, 0.01, 0.5803, 0.08029, 0.6985, 0.5779, 0.6985, 0.9042, 0.6765, 0.9058, 0.6765, 0.9058, 0.6765, 0.5767, 0.5735, 0.5767, 0.5735, 0.9058, 0.5694, 0.9055, 0.5515, 0.9042, 0.5515, 0.5779, 0.892, 0.108, 0.6714, 0.04255, 0.5803, 0.08029, 0.51, 0.25, 0.5803, 0.4197, 0.75, 0.49, 0.5803, 0.4197, 0.892, 0.108, 0.9574, 0.3286, 0.9197, 0.4197, 0.875, 0.5, 0.875, 0.8993, 0.8293, 0.8993, 0.8076, 0.8993, 0.8079, 0.5, 0.6316, 0.625, 0.6347, 0.625, 0.6388, 0.6308, 0.6489, 0.6332, 0.6489, 0.6341, 0.6316, 0.6341, 0.6489, 0.7279, 0.6489, 0.7279, 0.6489, 0.7271, 0.6489, 0.7252, 0.6489, 0.7206, 0.6489, 0.6341, 0.6489, 0.6332, 0.6489, 0.6315, 0.6489, 0.6308, 0.6489, 0.6308, 0.51, 0.25, 0.5803, 0.08029, 0.75, 0.01, 0.9197, 0.08029, 0.99, 0.25, 0.6985, 0.5779, 0.6765, 0.5767, 0.6765, 0.9058, 0.6765, 0.9058, 0.6985, 0.9042, 0.5735, 0.5767, 0.5515, 0.5779, 0.5515, 0.9042, 0.5779, 0.9062, 0.5735, 0.9058, 0.5803, 0.4197, 0.51, 0.25, 0.5803, 0.08029, 0.6714, 0.04255, 0.892, 0.108, 0.6316, 0.7364, 0.6316, 0.7388, 0.6353, 0.7441, 0.6445, 0.7462, 0.6489, 0.7462, 0.6489, 0.7411, 0.6429, 0.7397, 0.6405, 0.7364, 0.875, 0.5, 0.8079, 0.5, 0.8076, 0.8993, 0.8293, 0.8993, 0.875, 0.8993, 0.4421, 0.5, 0.4424, 0.8993, 0.4325, 0.8993, 0.375, 0.8993, 0.375, 0.5, 0.9197, 0.08029, 0.75, 0.01, 0.5803, 0.08029, 0.51, 0.25, 0.5803, 0.4197, 0.75, 0.49, 0.9197, 0.4197, 0.9574, 0.3286, 0.892, 0.108, 0.5803, 0.4197, 0.4421, 0.5, 0.375, 0.5, 0.375, 0.8993, 0.441, 0.8993, 0.4424, 0.8993, 0.3924, 0.625, 0.4122, 0.625, 0.4122, 0.7311, 0.3924, 0.7311, 0.5726, 0.625, 0.5924, 0.625, 0.5924, 0.7311, 0.5726, 0.7311, 0.75, 0.5, 0.625, 0.5, 0.625, 0.8917, 0.75, 0.9044, 0.3924, 0.7668, 0.4122, 0.7665, 0.4122, 0.7739, 0.3924, 0.7739, 0.3924, 0.7822, 0.4122, 0.7822, 0.4122, 0.875, 0.3924, 0.875, 0.25, 0.625, 0.3428, 0.625, 0.3428, 0.6427, 0.3428, 0.6604, 0.3428, 0.678, 0.3428, 0.6957, 0.2809, 0.6957, 0.25, 0.6957, 0.6734, 0.7311, 0.6734, 0.7311, 0.0, 0.0, 0.4525, 0.5015, 0.25, 0.7364, 0.3428, 0.7364, 0.3428, 0.7473, 0.25, 0.7473, 0.3428, 0.7364, 0.3511, 0.7364, 0.3511, 0.7473, 0.3428, 0.7473, 0.25, 0.7311, 0.2809, 0.7311, 0.3119, 0.7311, 0.3428, 0.7311, 0.3428, 0.7364, 0.25, 0.7364, 0.3428, 0.7311, 0.3511, 0.7311, 0.3511, 0.7364, 0.3428, 0.7364, 0.3511, 0.7311, 0.3704, 0.7311, 0.3704, 0.7364, 0.3511, 0.7364, 0.3428, 0.625, 0.3511, 0.625, 0.3511, 0.7311, 0.3428, 0.7311, 0.3428, 0.7134, 0.3428, 0.6957, 0.3428, 0.678, 0.3428, 0.6604, 0.3428, 0.6427, 0.3511, 0.625, 0.3704, 0.625, 0.3704, 0.7311, 0.3511, 0.7311, 0.3511, 0.7364, 0.3704, 0.7364, 0.3704, 0.7374, 0.3653, 0.7444, 0.3531, 0.7473, 0.3511, 0.7473, 0.6572, 0.7231, 0.6572, 0.7231, 0.6572, 0.7223, 0.6572, 0.7204, 0.6572, 0.6342, 0.6571, 0.6321, 0.6572, 0.6319, 0.6572, 0.6319, 0.3924, 0.7739, 0.4122, 0.7739, 0.4122, 0.7822, 0.3924, 0.7822, 0.625, 0.7695, 0.625, 0.7739, 0.5924, 0.7739, 0.5924, 0.7634, 0.625, 0.7822, 0.625, 0.8026, 0.625, 0.875, 0.5924, 0.875, 0.5924, 0.7822, 0.625, 0.7739, 0.625, 0.7822, 0.5924, 0.7822, 0.5924, 0.7739, 0.6316, 0.625, 0.6316, 0.6342, 0.6316, 0.7204, 0.6316, 0.7311, 0.5924, 0.7311, 0.5924, 0.625, 0.6316, 0.7311, 0.6316, 0.7364, 0.5924, 0.7364, 0.5924, 0.7311, 0.3924, 0.7311, 0.4122, 0.7311, 0.4122, 0.7364, 0.3924, 0.7364, 0.6316, 0.7364, 0.6316, 0.7388, 0.5924, 0.7423, 0.5924, 0.7364, 0.3704, 0.7374, 0.3704, 0.7364, 0.3924, 0.7364, 0.3924, 0.7403, 0.3704, 0.7311, 0.3704, 0.625, 0.3924, 0.625, 0.3924, 0.7311, 0.25, 0.7473, 0.3428, 0.7473, 0.3428, 0.75, 0.25, 0.75, 0.3704, 0.7364, 0.3704, 0.7311, 0.3924, 0.7311, 0.3924, 0.7364, 0.3428, 0.7473, 0.3511, 0.7473, 0.3511, 0.75, 0.3428, 0.75, 0.3511, 0.7473, 0.3531, 0.7473, 0.3582, 0.75, 0.3511, 0.75, 0.625, 0.7695, 0.5924, 0.7634, 0.6055, 0.7526, 0.625, 0.7566, 0.6316, 0.7462, 0.6081, 0.7485, 0.5924, 0.7423, 0.6316, 0.7388, 0.3704, 0.7374, 0.3924, 0.7403, 0.3771, 0.7481, 0.3704, 0.7473, 0.3704, 0.7473, 0.3718, 0.7481, 0.3582, 0.75, 0.3531, 0.7473, 0.5924, 0.7634, 0.5726, 0.7637, 0.5686, 0.75, 0.5881, 0.75, 0.5726, 0.7739, 0.5726, 0.7822, 0.5726, 0.875, 0.5726, 0.7822, 0.5726, 0.7739, 0.4122, 0.7739, 0.4122, 0.7822, 0.4122, 0.875, 0.4122, 0.7822, 0.4122, 0.7739, 0.6316, 0.7311, 0.6408, 0.7311, 0.6387, 0.734, 0.6405, 0.7364, 0.6316, 0.7364, 0.4118, 0.75, 0.3924, 0.75, 0.3924, 0.7403, 0.4122, 0.7405, 0.5881, 0.75, 0.5686, 0.75, 0.5726, 0.7421, 0.5924, 0.7423, 0.5726, 0.7311, 0.5924, 0.7311, 0.5924, 0.7364, 0.5726, 0.7364, 0.5726, 0.7637, 0.5924, 0.7634, 0.5924, 0.7739, 0.5726, 0.7739, 0.4122, 0.7665, 0.3924, 0.7668, 0.3924, 0.75, 0.4118, 0.75, 0.3924, 0.7364, 0.4122, 0.7364, 0.4122, 0.7405, 0.3924, 0.7403, 0.5726, 0.7739, 0.5924, 0.7739, 0.5924, 0.7822, 0.5726, 0.7822, 0.5726, 0.7822, 0.5924, 0.7822, 0.5924, 0.875, 0.5726, 0.875, 0.4118, 0.75, 0.4122, 0.7405, 0.5726, 0.7421, 0.5686, 0.75, 0.4122, 0.7665, 0.4118, 0.75, 0.5686, 0.75, 0.5726, 0.7637, 0.5726, 0.7364, 0.5726, 0.7421, 0.4122, 0.7405, 0.4122, 0.7364, 0.5726, 0.7311, 0.5726, 0.625, 0.5726, 0.7311, 0.5726, 0.7364, 0.4122, 0.7364, 0.4122, 0.7311, 0.4122, 0.625, 0.4122, 0.7311, 0.4122, 0.7364, 0.5726, 0.7364, 0.5726, 0.7637, 0.5726, 0.7739, 0.4122, 0.7739, 0.4122, 0.7665, 0.5726, 0.7364, 0.5924, 0.7364, 0.5924, 0.7423, 0.5726, 0.7421, 0.3119, 0.7311, 0.3428, 0.7134, 0.3428, 0.7311, 0.25, 0.6957, 0.2809, 0.6957, 0.2809, 0.7311, 0.25, 0.7311, 0.2926, 0.7243, 0.2926, 0.7024, 0.2926, 0.7024, 0.2926, 0.7243, 0.2926, 0.7243, 0.3071, 0.7243, 0.3119, 0.7311, 0.2809, 0.7311, 0.3311, 0.7106, 0.3311, 0.7024, 0.3428, 0.6957, 0.3428, 0.7134, 0.3071, 0.7243, 0.3311, 0.7106, 0.3428, 0.7134, 0.3119, 0.7311, 0.3311, 0.7024, 0.2926, 0.7024, 0.2809, 0.6957, 0.3428, 0.6957, 0.2926, 0.7024, 0.2926, 0.7243, 0.2809, 0.7311, 0.2809, 0.6957, 0.3282, 0.7041, 0.3282, 0.7099, 0.3282, 0.7099, 0.3282, 0.7041, 0.3311, 0.7106, 0.3071, 0.7243, 0.3071, 0.7243, 0.3311, 0.7106, 0.3071, 0.7243, 0.2926, 0.7243, 0.2926, 0.7243, 0.3071, 0.7243, 0.2926, 0.7024, 0.3311, 0.7024, 0.3311, 0.7024, 0.2926, 0.7024, 0.3311, 0.7024, 0.3311, 0.7106, 0.3311, 0.7106, 0.3311, 0.7024, 0.2955, 0.7227, 0.3059, 0.7227, 0.3071, 0.7243, 0.2926, 0.7243, 0.3282, 0.7099, 0.3282, 0.7041, 0.3311, 0.7024, 0.3311, 0.7106, 0.3059, 0.7227, 0.3282, 0.7099, 0.3311, 0.7106, 0.3071, 0.7243, 0.3282, 0.7041, 0.2955, 0.7041, 0.2926, 0.7024, 0.3311, 0.7024, 0.2955, 0.7041, 0.2955, 0.7227, 0.2926, 0.7243, 0.2926, 0.7024, 0.2955, 0.7227, 0.2955, 0.7041, 0.3282, 0.7041, 0.3282, 0.7099, 0.3059, 0.7227, 0.2955, 0.7227, 0.2955, 0.7041, 0.2955, 0.7041, 0.2955, 0.7227, 0.3282, 0.7099, 0.3059, 0.7227, 0.3059, 0.7227, 0.3282, 0.7099, 0.3059, 0.7227, 0.2955, 0.7227, 0.2955, 0.7227, 0.3059, 0.7227, 0.2955, 0.7041, 0.3282, 0.7041, 0.3282, 0.7041, 0.2955, 0.7041, 0.0, 0.0, 0.0, 0.0, 0.0, 0.0, 0.0, 0.0, 0.3924, 0.625, 0.3924, 0.7311, 0.4122, 0.7311, 0.4122, 0.625, 0.5726, 0.625, 0.5726, 0.7311, 0.5924, 0.7311, 0.5924, 0.625, 0.3924, 0.7668, 0.3924, 0.7739, 0.4122, 0.7739, 0.4122, 0.7665, 0.3924, 0.7822, 0.3924, 0.875, 0.4122, 0.875, 0.4122, 0.7822, 0.25, 0.625, 0.25, 0.6957, 0.2809, 0.6957, 0.3428, 0.6957, 0.3428, 0.678, 0.3428, 0.6604, 0.3428, 0.6427, 0.3428, 0.625, 0.6781, 0.7311, 0.6781, 0.7364, 0.75, 0.7364, 0.75, 0.7311, 0.25, 0.7364, 0.25, 0.7473, 0.3428, 0.7473, 0.3428, 0.7364, 0.3428, 0.7364, 0.3428, 0.7473, 0.3511, 0.7473, 0.3511, 0.7364, 0.25, 0.7311, 0.25, 0.7364, 0.3428, 0.7364, 0.3428, 0.7311, 0.3119, 0.7311, 0.2809, 0.7311, 0.3428, 0.7311, 0.3428, 0.7364, 0.3511, 0.7364, 0.3511, 0.7311, 0.3511, 0.7311, 0.3511, 0.7364, 0.3704, 0.7364, 0.3704, 0.7311, 0.3428, 0.625, 0.3428, 0.6427, 0.3428, 0.6604, 0.3428, 0.678, 0.3428, 0.6957, 0.3428, 0.7134, 0.3428, 0.7311, 0.3511, 0.7311, 0.3511, 0.625, 0.3511, 0.625, 0.3511, 0.7311, 0.3704, 0.7311, 0.3704, 0.625, 0.3511, 0.7364, 0.3511, 0.7473, 0.3531, 0.7473, 0.3653, 0.7444, 0.3704, 0.7374, 0.3704, 0.7364, 0.3924, 0.7739, 0.3924, 0.7822, 0.4122, 0.7822, 0.4122, 0.7739, 0.625, 0.7695, 0.5924, 0.7634, 0.5924, 0.7739, 0.625, 0.7739, 0.625, 0.7822, 0.5924, 0.7822, 0.5924, 0.875, 0.625, 0.875, 0.625, 0.8031, 0.625, 0.7739, 0.5924, 0.7739, 0.5924, 0.7822, 0.625, 0.7822, 0.6316, 0.625, 0.5924, 0.625, 0.5924, 0.7311, 0.6316, 0.7311, 0.6316, 0.7207, 0.6316, 0.6347, 0.6316, 0.7311, 0.5924, 0.7311, 0.5924, 0.7364, 0.6316, 0.7364, 0.3924, 0.7311, 0.3924, 0.7364, 0.4122, 0.7364, 0.4122, 0.7311, 0.6316, 0.7364, 0.5924, 0.7364, 0.5924, 0.7423, 0.6316, 0.7388, 0.3704, 0.7374, 0.3924, 0.7403, 0.3924, 0.7364, 0.3704, 0.7364, 0.3704, 0.7311, 0.3924, 0.7311, 0.3924, 0.625, 0.3704, 0.625, 0.25, 0.7473, 0.25, 0.75, 0.3428, 0.75, 0.3428, 0.7473, 0.3704, 0.7364, 0.3924, 0.7364, 0.3924, 0.7311, 0.3704, 0.7311, 0.3428, 0.7473, 0.3428, 0.75, 0.3511, 0.75, 0.3511, 0.7473, 0.3511, 0.7473, 0.3511, 0.75, 0.3582, 0.75, 0.3531, 0.7473, 0.625, 0.7695, 0.625, 0.7566, 0.6055, 0.7526, 0.5924, 0.7634, 0.6316, 0.7462, 0.6316, 0.7388, 0.5924, 0.7423, 0.6081, 0.7485, 0.3704, 0.7374, 0.3704, 0.7473, 0.3771, 0.7481, 0.3924, 0.7403, 0.3704, 0.7473, 0.3531, 0.7473, 0.3582, 0.75, 0.3718, 0.7481, 0.5924, 0.7634, 0.5881, 0.75, 0.5686, 0.75, 0.5726, 0.7637, 0.5726, 0.7739, 0.4122, 0.7739, 0.4122, 0.7822, 0.4122, 0.875, 0.4122, 0.7822, 0.4122, 0.7739, 0.5726, 0.7739, 0.5726, 0.7822, 0.5726, 0.875, 0.5726, 0.7822, 0.75, 0.5, 0.75, 0.8993, 0.68, 0.9056, 0.625, 0.9107, 0.625, 0.5, 0.4118, 0.75, 0.4122, 0.7405, 0.3924, 0.7403, 0.3924, 0.75, 0.5881, 0.75, 0.5924, 0.7423, 0.5726, 0.7421, 0.5686, 0.75, 0.5726, 0.7311, 0.5726, 0.7364, 0.5924, 0.7364, 0.5924, 0.7311, 0.5726, 0.7637, 0.5726, 0.7739, 0.5924, 0.7739, 0.5924, 0.7634, 0.4122, 0.7665, 0.4118, 0.75, 0.3924, 0.75, 0.3924, 0.7668, 0.3924, 0.7364, 0.3924, 0.7403, 0.4122, 0.7405, 0.4122, 0.7364, 0.5726, 0.7739, 0.5726, 0.7822, 0.5924, 0.7822, 0.5924, 0.7739, 0.5726, 0.7822, 0.5726, 0.875, 0.5924, 0.875, 0.5924, 0.7822, 0.4118, 0.75, 0.5686, 0.75, 0.5726, 0.7421, 0.4122, 0.7405, 0.4122, 0.7665, 0.5726, 0.7637, 0.5686, 0.75, 0.4118, 0.75, 0.5726, 0.7364, 0.4122, 0.7364, 0.4122, 0.7405, 0.5726, 0.7421, 0.5726, 0.7637, 0.4122, 0.7665, 0.4122, 0.7739, 0.5726, 0.7739, 0.5726, 0.7364, 0.5726, 0.7421, 0.5924, 0.7423, 0.5924, 0.7364, 0.3119, 0.7311, 0.3428, 0.7311, 0.3428, 0.7134, 0.25, 0.6957, 0.25, 0.7311, 0.2809, 0.7311, 0.2809, 0.6957, 0.2926, 0.7243, 0.2926, 0.7243, 0.2926, 0.7024, 0.2926, 0.7024, 0.2926, 0.7243, 0.2809, 0.7311, 0.3119, 0.7311, 0.3071, 0.7243, 0.3311, 0.7106, 0.3428, 0.7134, 0.3428, 0.6957, 0.3311, 0.7024, 0.3071, 0.7243, 0.3119, 0.7311, 0.3428, 0.7134, 0.3311, 0.7106, 0.3311, 0.7024, 0.3428, 0.6957, 0.2809, 0.6957, 0.2926, 0.7024, 0.2926, 0.7024, 0.2809, 0.6957, 0.2809, 0.7311, 0.2926, 0.7243, 0.3282, 0.7041, 0.3282, 0.7041, 0.3282, 0.7099, 0.3282, 0.7099, 0.3311, 0.7106, 0.3311, 0.7106, 0.3071, 0.7243, 0.3071, 0.7243, 0.3071, 0.7243, 0.3071, 0.7243, 0.2926, 0.7243, 0.2926, 0.7243, 0.2926, 0.7024, 0.2926, 0.7024, 0.3311, 0.7024, 0.3311, 0.7024, 0.3311, 0.7024, 0.3311, 0.7024, 0.3311, 0.7106, 0.3311, 0.7106, 0.2955, 0.7227, 0.2926, 0.7243, 0.3071, 0.7243, 0.3059, 0.7227, 0.3282, 0.7099, 0.3311, 0.7106, 0.3311, 0.7024, 0.3282, 0.7041, 0.3059, 0.7227, 0.3071, 0.7243, 0.3311, 0.7106, 0.3282, 0.7099, 0.3282, 0.7041, 0.3311, 0.7024, 0.2926, 0.7024, 0.2955, 0.7041, 0.2955, 0.7041, 0.2926, 0.7024, 0.2926, 0.7243, 0.2955, 0.7227, 0.2955, 0.7227, 0.3059, 0.7227, 0.3282, 0.7099, 0.3282, 0.7041, 0.2955, 0.7041, 0.2955, 0.7227, 0.2955, 0.7227, 0.2955, 0.7041, 0.2955, 0.7041, 0.3282, 0.7099, 0.3282, 0.7099, 0.3059, 0.7227, 0.3059, 0.7227, 0.3059, 0.7227, 0.3059, 0.7227, 0.2955, 0.7227, 0.2955, 0.7227, 0.2955, 0.7041, 0.2955, 0.7041, 0.3282, 0.7041, 0.3282, 0.7041, 0.0, 0.0, 0.0, 0.0, 0.0, 0.0, 0.0, 0.0, 0.3924, 0.625, 0.3924, 0.7311, 0.4122, 0.7311, 0.4122, 0.625, 0.5726, 0.625, 0.5726, 0.7311, 0.5924, 0.7311, 0.5924, 0.625, 0.452, 0.5015, 0.6727, 0.7311, 0.6727, 0.7311, 0.0, 0.0, 0.3924, 0.7668, 0.3924, 0.7739, 0.4122, 0.7739, 0.4122, 0.7665, 0.3924, 0.7822, 0.3924, 0.875, 0.4122, 0.875, 0.4122, 0.7822, 0.25, 0.625, 0.25, 0.6957, 0.2809, 0.6957, 0.3428, 0.6957, 0.3428, 0.678, 0.3428, 0.6604, 0.3428, 0.6427, 0.3428, 0.625, 0.6316, 0.7311, 0.6412, 0.7311, 0.6392, 0.7338, 0.6411, 0.7364, 0.6316, 0.7364, 0.25, 0.7364, 0.25, 0.7473, 0.3428, 0.7473, 0.3428, 0.7364, 0.3428, 0.7364, 0.3428, 0.7473, 0.3511, 0.7473, 0.3511, 0.7364, 0.25, 0.7311, 0.25, 0.7364, 0.3428, 0.7364, 0.3428, 0.7311, 0.3119, 0.7311, 0.2809, 0.7311, 0.3428, 0.7311, 0.3428, 0.7364, 0.3511, 0.7364, 0.3511, 0.7311, 0.3511, 0.7311, 0.3511, 0.7364, 0.3704, 0.7364, 0.3704, 0.7311, 0.3428, 0.625, 0.3428, 0.6427, 0.3428, 0.6604, 0.3428, 0.678, 0.3428, 0.6957, 0.3428, 0.7134, 0.3428, 0.7311, 0.3511, 0.7311, 0.3511, 0.625, 0.3511, 0.625, 0.3511, 0.7311, 0.3704, 0.7311, 0.3704, 0.625, 0.3511, 0.7364, 0.3511, 0.7473, 0.3531, 0.7473, 0.3653, 0.7444, 0.3704, 0.7374, 0.3704, 0.7364, 0.0, 0.0, 0.0, 0.0, 0.0, 0.0, 0.0, 0.0, 0.0, 0.0, 0.0, 0.0, 0.3924, 0.7739, 0.3924, 0.7822, 0.4122, 0.7822, 0.4122, 0.7739, 0.625, 0.7695, 0.5924, 0.7634, 0.5924, 0.7739, 0.625, 0.7739, 0.625, 0.7822, 0.5924, 0.7822, 0.5924, 0.875, 0.625, 0.875, 0.625, 0.8024, 0.625, 0.7739, 0.5924, 0.7739, 0.5924, 0.7822, 0.625, 0.7822, 0.6316, 0.625, 0.5924, 0.625, 0.5924, 0.7311, 0.6316, 0.7311, 0.6316, 0.7203, 0.6316, 0.6341, 0.6316, 0.7311, 0.5924, 0.7311, 0.5924, 0.7364, 0.6316, 0.7364, 0.3924, 0.7311, 0.3924, 0.7364, 0.4122, 0.7364, 0.4122, 0.7311, 0.6316, 0.7364, 0.5924, 0.7364, 0.5924, 0.7423, 0.6316, 0.7388, 0.3704, 0.7374, 0.3924, 0.7403, 0.3924, 0.7364, 0.3704, 0.7364, 0.3704, 0.7311, 0.3924, 0.7311, 0.3924, 0.625, 0.3704, 0.625, 0.25, 0.7473, 0.25, 0.75, 0.3428, 0.75, 0.3428, 0.7473, 0.3704, 0.7364, 0.3924, 0.7364, 0.3924, 0.7311, 0.3704, 0.7311, 0.3428, 0.7473, 0.3428, 0.75, 0.3511, 0.75, 0.3511, 0.7473, 0.3511, 0.7473, 0.3511, 0.75, 0.3582, 0.75, 0.3531, 0.7473, 0.625, 0.7695, 0.625, 0.7566, 0.6055, 0.7526, 0.5924, 0.7634, 0.6316, 0.7462, 0.6316, 0.7388, 0.5924, 0.7423, 0.6081, 0.7485, 0.3704, 0.7374, 0.3704, 0.7473, 0.3771, 0.7481, 0.3924, 0.7403, 0.3704, 0.7473, 0.3531, 0.7473, 0.3582, 0.75, 0.3718, 0.7481, 0.5924, 0.7634, 0.5881, 0.75, 0.5686, 0.75, 0.5726, 0.7637, 0.6572, 0.7411, 0.6531, 0.7421, 0.6489, 0.7411, 0.6489, 0.7462, 0.6572, 0.7462, 0.4118, 0.75, 0.4122, 0.7405, 0.3924, 0.7403, 0.3924, 0.75, 0.5881, 0.75, 0.5924, 0.7423, 0.5726, 0.7421, 0.5686, 0.75, 0.5726, 0.7311, 0.5726, 0.7364, 0.5924, 0.7364, 0.5924, 0.7311, 0.5726, 0.7637, 0.5726, 0.7739, 0.5924, 0.7739, 0.5924, 0.7634, 0.4122, 0.7665, 0.4118, 0.75, 0.3924, 0.75, 0.3924, 0.7668, 0.3924, 0.7364, 0.3924, 0.7403, 0.4122, 0.7405, 0.4122, 0.7364, 0.5726, 0.7739, 0.5726, 0.7822, 0.5924, 0.7822, 0.5924, 0.7739, 0.5726, 0.7822, 0.5726, 0.875, 0.5924, 0.875, 0.5924, 0.7822, 0.4118, 0.75, 0.5686, 0.75, 0.5726, 0.7421, 0.4122, 0.7405, 0.4122, 0.7665, 0.5726, 0.7637, 0.5686, 0.75, 0.4118, 0.75, 0.5726, 0.7364, 0.4122, 0.7364, 0.4122, 0.7405, 0.5726, 0.7421, 0.5726, 0.7637, 0.4122, 0.7665, 0.4122, 0.7739, 0.5726, 0.7739, 0.5726, 0.7364, 0.5726, 0.7421, 0.5924, 0.7423, 0.5924, 0.7364, 0.3119, 0.7311, 0.3428, 0.7311, 0.3428, 0.7134, 0.25, 0.6957, 0.25, 0.7311, 0.2809, 0.7311, 0.2809, 0.6957, 0.2926, 0.7243, 0.2926, 0.7243, 0.2926, 0.7024, 0.2926, 0.7024, 0.2926, 0.7243, 0.2809, 0.7311, 0.3119, 0.7311, 0.3071, 0.7243, 0.3311, 0.7106, 0.3428, 0.7134, 0.3428, 0.6957, 0.3311, 0.7024, 0.3071, 0.7243, 0.3119, 0.7311, 0.3428, 0.7134, 0.3311, 0.7106, 0.3311, 0.7024, 0.3428, 0.6957, 0.2809, 0.6957, 0.2926, 0.7024, 0.2926, 0.7024, 0.2809, 0.6957, 0.2809, 0.7311, 0.2926, 0.7243, 0.3282, 0.7041, 0.3282, 0.7041, 0.3282, 0.7099, 0.3282, 0.7099, 0.3311, 0.7106, 0.3311, 0.7106, 0.3071, 0.7243, 0.3071, 0.7243, 0.3071, 0.7243, 0.3071, 0.7243, 0.2926, 0.7243, 0.2926, 0.7243, 0.2926, 0.7024, 0.2926, 0.7024, 0.3311, 0.7024, 0.3311, 0.7024, 0.3311, 0.7024, 0.3311, 0.7024, 0.3311, 0.7106, 0.3311, 0.7106, 0.2955, 0.7227, 0.2926, 0.7243, 0.3071, 0.7243, 0.3059, 0.7227, 0.3282, 0.7099, 0.3311, 0.7106, 0.3311, 0.7024, 0.3282, 0.7041, 0.3059, 0.7227, 0.3071, 0.7243, 0.3311, 0.7106, 0.3282, 0.7099, 0.3282, 0.7041, 0.3311, 0.7024, 0.2926, 0.7024, 0.2955, 0.7041, 0.2955, 0.7041, 0.2926, 0.7024, 0.2926, 0.7243, 0.2955, 0.7227, 0.2955, 0.7227, 0.3059, 0.7227, 0.3282, 0.7099, 0.3282, 0.7041, 0.2955, 0.7041, 0.2955, 0.7227, 0.2955, 0.7227, 0.2955, 0.7041, 0.2955, 0.7041, 0.3282, 0.7099, 0.3282, 0.7099, 0.3059, 0.7227, 0.3059, 0.7227, 0.3059, 0.7227, 0.3059, 0.7227, 0.2955, 0.7227, 0.2955, 0.7227, 0.2955, 0.7041, 0.2955, 0.7041, 0.3282, 0.7041, 0.3282, 0.7041, 0.0, 0.0, 0.0, 0.0, 0.0, 0.0, 0.0, 0.0, 0.3924, 0.625, 0.4122, 0.625, 0.4122, 0.7311, 0.3924, 0.7311, 0.5726, 0.625, 0.5924, 0.625, 0.5924, 0.7311, 0.5726, 0.7311, 0.0, 0.0, 0.0, 0.0, 0.0, 0.0, 0.0, 0.0, 0.0, 0.0, 0.0, 0.0, 0.3924, 0.7668, 0.4122, 0.7665, 0.4122, 0.7739, 0.3924, 0.7739, 0.3924, 0.7822, 0.4122, 0.7822, 0.4122, 0.875, 0.3924, 0.875, 0.25, 0.625, 0.3428, 0.625, 0.3428, 0.6427, 0.3428, 0.6604, 0.3428, 0.678, 0.3428, 0.6957, 0.2809, 0.6957, 0.25, 0.6957, 0.6316, 0.7311, 0.6316, 0.7364, 0.6405, 0.7364, 0.6387, 0.7338, 0.6407, 0.7311, 0.25, 0.7364, 0.3428, 0.7364, 0.3428, 0.7473, 0.25, 0.7473, 0.3428, 0.7364, 0.3511, 0.7364, 0.3511, 0.7473, 0.3428, 0.7473, 0.25, 0.7311, 0.2809, 0.7311, 0.3119, 0.7311, 0.3428, 0.7311, 0.3428, 0.7364, 0.25, 0.7364, 0.3428, 0.7311, 0.3511, 0.7311, 0.3511, 0.7364, 0.3428, 0.7364, 0.3511, 0.7311, 0.3704, 0.7311, 0.3704, 0.7364, 0.3511, 0.7364, 0.3428, 0.625, 0.3511, 0.625, 0.3511, 0.7311, 0.3428, 0.7311, 0.3428, 0.7134, 0.3428, 0.6957, 0.3428, 0.678, 0.3428, 0.6604, 0.3428, 0.6427, 0.3511, 0.625, 0.3704, 0.625, 0.3704, 0.7311, 0.3511, 0.7311, 0.3511, 0.7364, 0.3704, 0.7364, 0.3704, 0.7374, 0.3653, 0.7444, 0.3531, 0.7473, 0.3511, 0.7473, 0.6572, 0.723, 0.6489, 0.7276, 0.6489, 0.7276, 0.6572, 0.723, 0.3924, 0.7739, 0.4122, 0.7739, 0.4122, 0.7822, 0.3924, 0.7822, 0.625, 0.7695, 0.625, 0.7739, 0.5924, 0.7739, 0.5924, 0.7634, 0.625, 0.7822, 0.625, 0.803, 0.625, 0.875, 0.5924, 0.875, 0.5924, 0.7822, 0.625, 0.7739, 0.625, 0.7822, 0.5924, 0.7822, 0.5924, 0.7739, 0.6316, 0.625, 0.6316, 0.6341, 0.6316, 0.7206, 0.6316, 0.7311, 0.5924, 0.7311, 0.5924, 0.625, 0.6316, 0.7311, 0.6316, 0.7364, 0.5924, 0.7364, 0.5924, 0.7311, 0.3924, 0.7311, 0.4122, 0.7311, 0.4122, 0.7364, 0.3924, 0.7364, 0.6316, 0.7364, 0.6316, 0.7388, 0.5924, 0.7423, 0.5924, 0.7364, 0.3704, 0.7374, 0.3704, 0.7364, 0.3924, 0.7364, 0.3924, 0.7403, 0.3704, 0.7311, 0.3704, 0.625, 0.3924, 0.625, 0.3924, 0.7311, 0.25, 0.7473, 0.3428, 0.7473, 0.3428, 0.75, 0.25, 0.75, 0.3704, 0.7364, 0.3704, 0.7311, 0.3924, 0.7311, 0.3924, 0.7364, 0.3428, 0.7473, 0.3511, 0.7473, 0.3511, 0.75, 0.3428, 0.75, 0.3511, 0.7473, 0.3531, 0.7473, 0.3582, 0.75, 0.3511, 0.75, 0.625, 0.7695, 0.5924, 0.7634, 0.6055, 0.7526, 0.625, 0.7566, 0.6316, 0.7462, 0.6081, 0.7485, 0.5924, 0.7423, 0.6316, 0.7388, 0.3704, 0.7374, 0.3924, 0.7403, 0.3771, 0.7481, 0.3704, 0.7473, 0.3704, 0.7473, 0.3718, 0.7481, 0.3582, 0.75, 0.3531, 0.7473, 0.5924, 0.7634, 0.5726, 0.7637, 0.5686, 0.75, 0.5881, 0.75, 0.6684, 0.7364, 0.6626, 0.7398, 0.6572, 0.7411, 0.6572, 0.7462, 0.6774, 0.7462, 0.6774, 0.7364, 0.4118, 0.75, 0.3924, 0.75, 0.3924, 0.7403, 0.4122, 0.7405, 0.5881, 0.75, 0.5686, 0.75, 0.5726, 0.7421, 0.5924, 0.7423, 0.5726, 0.7311, 0.5924, 0.7311, 0.5924, 0.7364, 0.5726, 0.7364, 0.5726, 0.7637, 0.5924, 0.7634, 0.5924, 0.7739, 0.5726, 0.7739, 0.4122, 0.7665, 0.3924, 0.7668, 0.3924, 0.75, 0.4118, 0.75, 0.3924, 0.7364, 0.4122, 0.7364, 0.4122, 0.7405, 0.3924, 0.7403, 0.5726, 0.7739, 0.5924, 0.7739, 0.5924, 0.7822, 0.5726, 0.7822, 0.5726, 0.7822, 0.5924, 0.7822, 0.5924, 0.875, 0.5726, 0.875, 0.4118, 0.75, 0.4122, 0.7405, 0.5726, 0.7421, 0.5686, 0.75, 0.4122, 0.7665, 0.4118, 0.75, 0.5686, 0.75, 0.5726, 0.7637, 0.5726, 0.7364, 0.5726, 0.7421, 0.4122, 0.7405, 0.4122, 0.7364, 0.5726, 0.7637, 0.5726, 0.7739, 0.4122, 0.7739, 0.4122, 0.7665, 0.5726, 0.7364, 0.5924, 0.7364, 0.5924, 0.7423, 0.5726, 0.7421, 0.3119, 0.7311, 0.3428, 0.7134, 0.3428, 0.7311, 0.25, 0.6957, 0.2809, 0.6957, 0.2809, 0.7311, 0.25, 0.7311, 0.2926, 0.7243, 0.2926, 0.7024, 0.2926, 0.7024, 0.2926, 0.7243, 0.2926, 0.7243, 0.3071, 0.7243, 0.3119, 0.7311, 0.2809, 0.7311, 0.3311, 0.7106, 0.3311, 0.7024, 0.3428, 0.6957, 0.3428, 0.7134, 0.3071, 0.7243, 0.3311, 0.7106, 0.3428, 0.7134, 0.3119, 0.7311, 0.3311, 0.7024, 0.2926, 0.7024, 0.2809, 0.6957, 0.3428, 0.6957, 0.2926, 0.7024, 0.2926, 0.7243, 0.2809, 0.7311, 0.2809, 0.6957, 0.3282, 0.7041, 0.3282, 0.7099, 0.3282, 0.7099, 0.3282, 0.7041, 0.3311, 0.7106, 0.3071, 0.7243, 0.3071, 0.7243, 0.3311, 0.7106, 0.3071, 0.7243, 0.2926, 0.7243, 0.2926, 0.7243, 0.3071, 0.7243, 0.2926, 0.7024, 0.3311, 0.7024, 0.3311, 0.7024, 0.2926, 0.7024, 0.3311, 0.7024, 0.3311, 0.7106, 0.3311, 0.7106, 0.3311, 0.7024, 0.2955, 0.7227, 0.3059, 0.7227, 0.3071, 0.7243, 0.2926, 0.7243, 0.3282, 0.7099, 0.3282, 0.7041, 0.3311, 0.7024, 0.3311, 0.7106, 0.3059, 0.7227, 0.3282, 0.7099, 0.3311, 0.7106, 0.3071, 0.7243, 0.3282, 0.7041, 0.2955, 0.7041, 0.2926, 0.7024, 0.3311, 0.7024, 0.2955, 0.7041, 0.2955, 0.7227, 0.2926, 0.7243, 0.2926, 0.7024, 0.2955, 0.7227, 0.2955, 0.7041, 0.3282, 0.7041, 0.3282, 0.7099, 0.3059, 0.7227, 0.2955, 0.7227, 0.2955, 0.7041, 0.2955, 0.7041, 0.2955, 0.7227, 0.3282, 0.7099, 0.3059, 0.7227, 0.3059, 0.7227, 0.3282, 0.7099, 0.3059, 0.7227, 0.2955, 0.7227, 0.2955, 0.7227, 0.3059, 0.7227, 0.2955, 0.7041, 0.3282, 0.7041, 0.3282, 0.7041, 0.2955, 0.7041, 0.0, 0.0, 0.0, 0.0, 0.0, 0.0, 0.0, 0.0, 0.6642, 0.7364, 0.6642, 0.7364, 0.0, 0.0, 0.4615, 0.5012, 0.6316, 0.7364, 0.6316, 0.7388, 0.6353, 0.7441, 0.6445, 0.7462, 0.6489, 0.7462, 0.6489, 0.7411, 0.6434, 0.7398, 0.641, 0.7364, 0.0, 0.0, 0.0, 0.0, 0.0, 0.0, 0.0, 0.0, 0.4612, 0.5011, 0.6639, 0.7364, 0.6639, 0.7364, 0.0, 0.0, 0.6572, 0.7234, 0.6489, 0.728, 0.6489, 0.6309, 0.6572, 0.6318, 0.75, 0.7311, 0.6776, 0.7311, 0.6743, 0.7311, 0.6729, 0.7311, 0.6729, 0.7311, 0.75, 0.7311, 0.625, 0.5, 0.625, 0.8917, 0.5055, 0.8917, 0.5055, 0.7301, 0.5, 0.5, 0.625, 0.5, 0.5, 0.5, 0.5, 0.7302, 0.5, 0.8917, 0.625, 0.8917, 0.0, 0.0, 0.0, 0.0, 0.0, 0.0, 0.0, 0.0, 0.0, 0.0, 0.0, 0.0, 0.0, 0.0, 0.0, 0.0, 0.0, 0.0, 0.0, 0.0, 0.0, 0.0, 0.0, 0.0, 0.0, 0.0, 0.0, 0.0, 0.0, 0.0, 0.0, 0.0, 0.6684, 0.7364, 0.6651, 0.7364, 0.6637, 0.7364, 0.6637, 0.7364, 0.75, 0.7364, 0.75, 0.7364, 0.6774, 0.7364, 0.6489, 0.7279, 0.6572, 0.7233, 0.6572, 0.6317, 0.6489, 0.6308, 0.5, 0.5, 0.375, 0.5, 0.375, 0.8993, 0.4325, 0.8993, 0.5, 0.8993, 0.75, 0.7311, 0.75, 0.7311, 0.6727, 0.7311, 0.6727, 0.7311, 0.6731, 0.7311, 0.6774, 0.7311, 0.6572, 0.723, 0.6489, 0.7276, 0.6487, 0.6309, 0.6572, 0.6318, 0.6774, 0.7311, 0.6774, 0.7364, 0.75, 0.7364, 0.75, 0.7311, 0.0, 0.0, 0.4513, 0.4966, 0.0, 0.0, 0.0, 0.0, 0.6572, 0.6318, 0.6487, 0.6309, 0.6487, 0.6309, 0.6572, 0.6318, 0.6316, 0.7364, 0.6405, 0.7364, 0.6429, 0.7398, 0.6489, 0.7412, 0.6489, 0.7462, 0.6445, 0.7462, 0.6353, 0.7441, 0.6316, 0.7388, 0.0, 0.0, 0.0, 0.0, 0.0, 0.0, 0.0, 0.0, 0.0, 0.0, 0.0, 0.0, 0.6691, 0.7364, 0.6631, 0.74, 0.6572, 0.7414, 0.6572, 0.7462, 0.6781, 0.7462, 0.6781, 0.7364, 0.0, 0.0, 0.0, 0.0, 0.0, 0.0, 0.0, 0.0, 0.0, 0.0, 0.0, 0.0, 0.6572, 0.7233, 0.6572, 0.7233, 0.6572, 0.7225, 0.6572, 0.7206, 0.6572, 0.6341, 0.6572, 0.6324, 0.6572, 0.6317, 0.6572, 0.6317, 0.75, 0.5, 0.625, 0.5, 0.625, 0.8917, 0.7482, 0.9041, 0.75, 0.9044, 0.6689, 0.7364, 0.6779, 0.7311, 0.678, 0.7311, 0.678, 0.7364, 0.6489, 0.7277, 0.6489, 0.7277, 0.6489, 0.7269, 0.6489, 0.725, 0.6489, 0.7204, 0.6487, 0.6342, 0.6487, 0.6334, 0.6487, 0.6317, 0.6487, 0.631, 0.6487, 0.631, 0.6487, 0.6334, 0.6572, 0.6342, 0.6487, 0.6342, 0.75, 0.7311, 0.678, 0.7311, 0.6779, 0.7311, 0.6746, 0.7311, 0.6732, 0.7311, 0.6732, 0.7311, 0.75, 0.7311, 0.875, 0.5, 0.875, 0.8993, 0.8328, 0.8993, 0.75, 0.8993, 0.75, 0.5, 0.5, 0.5, 0.5, 0.8993, 0.441, 0.8993, 0.375, 0.8993, 0.375, 0.5, 0.6489, 0.7277, 0.6572, 0.7231, 0.6572, 0.6319, 0.6487, 0.631, 0.75, 0.5, 0.75, 0.9044, 0.7482, 0.9041, 0.625, 0.8917, 0.625, 0.5, 0.6572, 0.6342, 0.6489, 0.6333, 0.6489, 0.6347, 0.6572, 0.6347, 0.6316, 0.7364, 0.6411, 0.7364, 0.6434, 0.7397, 0.6489, 0.741, 0.6489, 0.7462, 0.6445, 0.7462, 0.6353, 0.7441, 0.6316, 0.7388, 0.0, 0.0, 0.0, 0.0, 0.0, 0.0, 0.0, 0.0, 0.0, 0.0, 0.0, 0.0, 0.6489, 0.741, 0.6536, 0.7421, 0.6572, 0.7412, 0.6572, 0.7462, 0.6489, 0.7462, 0.6572, 0.6341, 0.6487, 0.6341, 0.6489, 0.7203, 0.6572, 0.7203, 0.6489, 0.7412, 0.6531, 0.7422, 0.6572, 0.7412, 0.6572, 0.7462, 0.6489, 0.7462, 0.6572, 0.7234, 0.6489, 0.728, 0.6489, 0.728, 0.6572, 0.7234, 0.75, 0.7311, 0.75, 0.7311, 0.6734, 0.7311, 0.6734, 0.7311, 0.6739, 0.7311, 0.6781, 0.7311, 0.6691, 0.7364, 0.6658, 0.7364, 0.6644, 0.7364, 0.6644, 0.7364, 0.75, 0.7364, 0.75, 0.7364, 0.6781, 0.7364, 0.6686, 0.7364, 0.6776, 0.7311, 0.6776, 0.7364, 0.6639, 0.7364, 0.6639, 0.7364, 0.6653, 0.7364, 0.6686, 0.7364, 0.6776, 0.7364, 0.75, 0.7364, 0.75, 0.7364, 0.0, 0.0, 0.0, 0.0, 0.0, 0.0, 0.0, 0.0, 0.8235, 0.5789, 0.8015, 0.5789, 0.8015, 0.8993, 0.8328, 0.8993, 0.8235, 0.8993, 0.6642, 0.7364, 0.6642, 0.7364, 0.6656, 0.7364, 0.6689, 0.7364, 0.678, 0.7364, 0.75, 0.7364, 0.75, 0.7364, 0.6316, 0.625, 0.6316, 0.6347, 0.6489, 0.6347, 0.6489, 0.6333, 0.6388, 0.6309, 0.6346, 0.6251, 0.6347, 0.625, 0.75, 0.5, 0.75, 0.9044, 0.625, 0.8917, 0.625, 0.5, 0.6572, 0.7207, 0.6572, 0.7231, 0.6572, 0.7234, 0.6572, 0.7234, 0.6572, 0.6318, 0.6572, 0.6318, 0.6572, 0.6325, 0.6572, 0.6342, 0.6572, 0.6347, 0.6489, 0.6332, 0.6572, 0.6341, 0.6489, 0.6341, 0.0, 0.0, 0.0, 0.0, 0.0, 0.0, 0.0, 0.0, 0.0, 0.0, 0.0, 0.0, 0.0, 0.0, 0.0, 0.0, 0.0, 0.0, 0.0, 0.0, 0.0, 0.0, 0.0, 0.0, 0.0, 0.0, 0.0, 0.0, 0.0, 0.0, 0.0, 0.0, 0.6572, 0.7412, 0.6631, 0.7398, 0.6689, 0.7364, 0.678, 0.7364, 0.678, 0.7462, 0.6572, 0.7462, 0.5726, 0.7311, 0.5726, 0.7364, 0.4122, 0.7364, 0.4122, 0.7311, 0.4122, 0.625, 0.4122, 0.7311, 0.4122, 0.7364, 0.5726, 0.7364, 0.5726, 0.7311, 0.5726, 0.625, 0.9402, 0.277, 0.9812, 0.2288, 0.99, 0.25, 0.9644, 0.3118, 0.6985, 0.5779, 0.75, 0.5678, 0.75, 0.5245, 0.7344, 0.5, 0.8015, 0.5789, 0.7955, 0.5, 0.7623, 0.5, 0.75, 0.5678, 0.6765, 0.5767, 0.625, 0.5971, 0.625, 0.5421, 0.6638, 0.5, 0.5735, 0.5767, 0.5862, 0.5, 0.61, 0.5, 0.625, 0.5971, 0.892, 0.108, 0.9415, 0.133, 0.9282, 0.1007, 0.8931, 0.05319, 0.892, 0.108, 0.867, 0.05846, 0.8993, 0.07185, 0.9468, 0.1069, 0.5735, 0.5767, 0.625, 0.5971, 0.625, 0.5421, 0.5862, 0.5, 0.6765, 0.5767, 0.6638, 0.5, 0.64, 0.5, 0.625, 0.5971, 0.6765, 0.9058, 0.6401, 0.9803, 0.625, 0.9807, 0.625, 0.9107, 0.6429, 0.7397, 0.6464, 0.7384, 0.6455, 0.7382, 0.6451, 0.7377, 0.5735, 0.9058, 0.625, 0.9107, 0.625, 0.9511, 0.6099, 0.9803, 0.4424, 0.8993, 0.5, 0.8993, 0.5, 0.9448, 0.4818, 0.9782, 0.5515, 0.9042, 0.5151, 0.9785, 0.5, 0.9782, 0.5, 0.8993, 0.6531, 0.7421, 0.6542, 0.7397, 0.6531, 0.74, 0.6522, 0.7398, 0.5515, 0.9042, 0.5, 0.8993, 0.5, 0.9448, 0.5151, 0.9784, 0.4424, 0.8993, 0.4818, 0.9782, 0.4994, 0.9782, 0.5, 0.8993, 0.6536, 0.7421, 0.6527, 0.7398, 0.6536, 0.74, 0.6547, 0.7397, 0.6765, 0.9058, 0.625, 0.9107, 0.625, 0.9511, 0.6401, 0.9803, 0.5735, 0.9058, 0.6099, 0.9803, 0.625, 0.9807, 0.625, 0.9107, 0.6434, 0.7397, 0.6456, 0.7377, 0.646, 0.7382, 0.6469, 0.7384, 0.8076, 0.8993, 0.7682, 0.9782, 0.7506, 0.9782, 0.75, 0.8993, 0.6387, 0.7338, 0.6427, 0.7344, 0.6424, 0.7338, 0.6428, 0.7332, 0.6985, 0.9042, 0.75, 0.8993, 0.75, 0.9448, 0.7349, 0.9785, 0.8076, 0.8993, 0.75, 0.8993, 0.75, 0.9448, 0.7682, 0.9782, 0.6985, 0.9042, 0.7349, 0.9785, 0.75, 0.9782, 0.75, 0.8993, 0.6392, 0.7338, 0.6433, 0.7332, 0.6429, 0.7338, 0.6433, 0.7344, 0.5735, 0.9058, 0.6099, 0.9803, 0.625, 0.9807, 0.625, 0.9107, 0.6429, 0.7398, 0.6451, 0.7378, 0.6455, 0.7383, 0.6464, 0.7385, 0.6765, 0.9058, 0.625, 0.9107, 0.625, 0.9511, 0.6401, 0.9803, 0.8015, 0.8993, 0.75, 0.8993, 0.75, 0.9448, 0.7651, 0.9782, 0.6985, 0.9042, 0.7349, 0.9785, 0.75, 0.9782, 0.75, 0.8993, 0.6387, 0.734, 0.6427, 0.7334, 0.6424, 0.734, 0.6427, 0.7345, 0.8235, 0.8993, 0.8546, 0.9782, 0.875, 0.9782, 0.875, 0.8993, 0.6426, 0.7285, 0.6467, 0.7289, 0.6456, 0.7296, 0.645, 0.7303, 0.0, 0.0, 0.0, 0.0, 0.0, 0.0, 0.0, 0.0, 0.0, 0.0, 0.0, 0.0, 0.0, 0.0, 0.0, 0.0, 0.875, 0.8993, 0.875, 0.5149, 0.8235, 0.5789, 0.8235, 0.8993, 0.8884, 0.4327, 0.9402, 0.277, 0.9644, 0.3118, 0.9197, 0.4197, 0.875, 0.5, 0.7955, 0.5, 0.8015, 0.5789, 0.8235, 0.5789, 0.8015, 0.8993, 0.8015, 0.5789, 0.75, 0.5678, 0.75, 0.8993, 0.75, 0.8993, 0.75, 0.5678, 0.6985, 0.5779, 0.6985, 0.9042, 0.9402, 0.277, 0.879, 0.06117, 0.9278, 0.09995, 0.9812, 0.2288, 0.7344, 0.5, 0.6395, 0.5, 0.6765, 0.5767, 0.6985, 0.5779, 0.6765, 0.9058, 0.6765, 0.5767, 0.625, 0.5308, 0.625, 0.9107, 0.625, 0.9107, 0.625, 0.5308, 0.5772, 0.4857, 0.5735, 0.9058, 0.6985, 0.9042, 0.6985, 0.5779, 0.75, 0.5166, 0.75, 0.8993, 0.75, 0.8993, 0.75, 0.5166, 0.8079, 0.5, 0.8076, 0.8993, 0.6985, 0.5779, 0.6765, 0.5767, 0.6638, 0.5, 0.75, 0.5, 0.99, 0.25, 0.9415, 0.133, 0.892, 0.108, 0.9574, 0.3286, 0.5735, 0.9058, 0.5735, 0.5767, 0.625, 0.5971, 0.625, 0.9107, 0.625, 0.9107, 0.625, 0.5971, 0.6765, 0.5767, 0.6765, 0.9058, 0.5735, 0.5767, 0.5515, 0.5779, 0.5, 0.5, 0.5862, 0.5, 0.867, 0.05846, 0.75, 0.01, 0.6714, 0.04255, 0.892, 0.108, 0.4424, 0.8993, 0.4421, 0.5, 0.5, 0.5166, 0.5, 0.8993, 0.5, 0.8993, 0.5, 0.5166, 0.5515, 0.5779, 0.5515, 0.9042, 0.8076, 0.8993, 0.8079, 0.5, 0.75, 0.5166, 0.75, 0.8993, 0.75, 0.8993, 0.75, 0.5166, 0.6985, 0.5779, 0.6985, 0.9042, 0.9574, 0.3286, 0.892, 0.108, 0.9415, 0.133, 0.99, 0.25, 0.75, 0.5, 0.6638, 0.5, 0.6765, 0.5767, 0.6985, 0.5779, 0.6765, 0.9058, 0.6765, 0.5767, 0.625, 0.5971, 0.625, 0.9107, 0.625, 0.9107, 0.625, 0.5971, 0.5735, 0.5767, 0.5735, 0.9058, 0.892, 0.108, 0.6714, 0.04255, 0.75, 0.01, 0.867, 0.05846, 0.5862, 0.5, 0.5, 0.5, 0.5515, 0.5779, 0.5735, 0.5767, 0.5515, 0.9042, 0.5515, 0.5779, 0.5, 0.5166, 0.5, 0.8993, 0.5, 0.8993, 0.5, 0.5166, 0.4421, 0.5, 0.4424, 0.8993, 0.6429, 0.7397, 0.6489, 0.7411, 0.6489, 0.739, 0.6464, 0.7384, 0.6099, 0.9803, 0.5694, 0.9795, 0.5694, 0.9055, 0.5735, 0.9058, 0.5515, 0.9042, 0.5694, 0.9055, 0.5631, 0.9794, 0.5151, 0.9785, 0.6522, 0.7398, 0.6493, 0.7391, 0.6489, 0.7411, 0.6531, 0.7421, 0.4424, 0.8993, 0.441, 0.8993, 0.4472, 0.9782, 0.4818, 0.9782, 0.6547, 0.7397, 0.6568, 0.7392, 0.6572, 0.7412, 0.6536, 0.7421, 0.6631, 0.7398, 0.6572, 0.7412, 0.6572, 0.7391, 0.6612, 0.7382, 0.375, 0.9782, 0.441, 0.9782, 0.441, 0.8993, 0.375, 0.8993, 0.6536, 0.7421, 0.6489, 0.741, 0.6493, 0.739, 0.6527, 0.7398, 0.5151, 0.9784, 0.5716, 0.9794, 0.5779, 0.9062, 0.5515, 0.9042, 0.6489, 0.741, 0.6434, 0.7397, 0.6469, 0.7384, 0.6489, 0.7389, 0.5779, 0.9795, 0.6099, 0.9803, 0.5735, 0.9058, 0.5779, 0.9062, 0.375, 0.8993, 0.4325, 0.8993, 0.4325, 0.9782, 0.375, 0.9782, 0.6607, 0.7382, 0.6572, 0.739, 0.6572, 0.7411, 0.6626, 0.7398, 0.4325, 0.8993, 0.4424, 0.8993, 0.4818, 0.9782, 0.4387, 0.9782, 0.6568, 0.7391, 0.6542, 0.7397, 0.6531, 0.7421, 0.6572, 0.7411, 0.0, 0.0, 0.0, 0.0, 0.0, 0.0, 0.0, 0.0, 0.6612, 0.7382, 0.6642, 0.7364, 0.6689, 0.7364, 0.6631, 0.7398, 0.6642, 0.7364, 0.4615, 0.5012, 0.6732, 0.7311, 0.6649, 0.736, 0.6649, 0.736, 0.6732, 0.7311, 0.6779, 0.7311, 0.6689, 0.7364, 0.6405, 0.7364, 0.6429, 0.7397, 0.6451, 0.7377, 0.6442, 0.7364, 0.6765, 0.9795, 0.6401, 0.9803, 0.6765, 0.9058, 0.6765, 0.9058, 0.6387, 0.7338, 0.6405, 0.7364, 0.6441, 0.7362, 0.6427, 0.7344, 0.7349, 0.9785, 0.6828, 0.9794, 0.6765, 0.9058, 0.6985, 0.9042, 0.6626, 0.7398, 0.6684, 0.7364, 0.6637, 0.7364, 0.6607, 0.7382, 0.0, 0.0, 0.0, 0.0, 0.0, 0.0, 0.0, 0.0, 0.6684, 0.7364, 0.6774, 0.7311, 0.6731, 0.7311, 0.6644, 0.736, 0.6644, 0.736, 0.6731, 0.7311, 0.6727, 0.7311, 0.452, 0.5015, 0.6434, 0.7397, 0.6411, 0.7364, 0.6447, 0.7364, 0.6456, 0.7377, 0.6401, 0.9803, 0.6765, 0.9795, 0.6765, 0.9058, 0.6765, 0.9058, 0.6985, 0.9042, 0.6765, 0.9058, 0.6828, 0.9794, 0.7349, 0.9785, 0.6433, 0.7344, 0.6446, 0.7362, 0.6411, 0.7364, 0.6392, 0.7338, 0.8293, 0.8993, 0.875, 0.8993, 0.875, 0.9782, 0.8293, 0.9782, 0.6444, 0.7311, 0.6455, 0.7295, 0.6426, 0.7284, 0.6407, 0.7311, 0.8076, 0.8993, 0.8293, 0.8993, 0.8231, 0.9782, 0.7682, 0.9782, 0.6428, 0.7332, 0.6442, 0.7313, 0.6407, 0.7311, 0.6387, 0.7338, 0.6392, 0.7338, 0.6412, 0.7311, 0.6447, 0.7313, 0.6433, 0.7332, 0.7682, 0.9782, 0.8231, 0.9782, 0.8293, 0.8993, 0.8076, 0.8993, 0.875, 0.8993, 0.8293, 0.8993, 0.8293, 0.9782, 0.875, 0.9782, 0.646, 0.7295, 0.6449, 0.7311, 0.6412, 0.7311, 0.6432, 0.7284, 0.0, 0.0, 0.0, 0.0, 0.0, 0.0, 0.0, 0.0, 0.6455, 0.7295, 0.6489, 0.7276, 0.6489, 0.7249, 0.6426, 0.7284, 0.6572, 0.7203, 0.6489, 0.7249, 0.6496, 0.7272, 0.6572, 0.7227, 0.6572, 0.7227, 0.6496, 0.7272, 0.6489, 0.7276, 0.6572, 0.723, 0.4513, 0.4966, 0.0, 0.0, 0.05459, 0.06007, 0.6572, 0.7233, 0.6572, 0.7233, 0.6496, 0.7275, 0.6489, 0.7252, 0.6572, 0.7206, 0.6432, 0.7284, 0.6489, 0.7252, 0.6489, 0.7279, 0.646, 0.7295, 0.0, 0.0, 0.0, 0.0, 0.0, 0.0, 0.0, 0.0, 0.6429, 0.7398, 0.6405, 0.7364, 0.6441, 0.7364, 0.6451, 0.7378, 0.6401, 0.9803, 0.68, 0.9795, 0.68, 0.9056, 0.6765, 0.9058, 0.6985, 0.9042, 0.68, 0.9056, 0.6862, 0.9794, 0.7349, 0.9785, 0.6427, 0.7345, 0.644, 0.7362, 0.6405, 0.7364, 0.6387, 0.734, 0.6426, 0.7285, 0.6489, 0.725, 0.6489, 0.7277, 0.6467, 0.7289, 0.0, 0.0, 0.0, 0.0, 0.0, 0.0, 0.0, 0.0, 0.0, 0.0, 0.0, 0.0, 0.0, 0.0, 0.0, 0.0, 0.6572, 0.7231, 0.6496, 0.7273, 0.6489, 0.725, 0.6572, 0.7204, 0.8235, 0.8993, 0.8328, 0.8993, 0.8328, 0.9782, 0.8546, 0.9782, 0.645, 0.7303, 0.6444, 0.7311, 0.6408, 0.7311, 0.6426, 0.7285, 0.6387, 0.734, 0.6408, 0.7311, 0.6443, 0.7313, 0.6427, 0.7334, 0.7651, 0.9782, 0.8265, 0.9782, 0.8328, 0.8993, 0.8015, 0.8993, 0.6572, 0.7412, 0.6531, 0.7422, 0.6531, 0.7401, 0.6568, 0.7392, 0.4387, 0.9782, 0.5, 0.9782, 0.5, 0.8993, 0.4325, 0.8993, 0.6626, 0.74, 0.6572, 0.7412, 0.6572, 0.7391, 0.6607, 0.7383, 0.375, 0.9782, 0.4325, 0.9782, 0.4325, 0.8993, 0.375, 0.8993, 0.6489, 0.7412, 0.6429, 0.7398, 0.6464, 0.7385, 0.6489, 0.7391, 0.5694, 0.9795, 0.6099, 0.9803, 0.5735, 0.9058, 0.5694, 0.9055, 0.6531, 0.7422, 0.6489, 0.7412, 0.6493, 0.7392, 0.6531, 0.7401, 0.5, 0.9782, 0.5631, 0.9794, 0.5694, 0.9055, 0.5, 0.8993, 0.6639, 0.7364, 0.4612, 0.5011, 0.6729, 0.7311, 0.6646, 0.736, 0.6646, 0.736, 0.6729, 0.7311, 0.6776, 0.7311, 0.6686, 0.7364, 0.0, 0.0, 0.0, 0.0, 0.0, 0.0, 0.0, 0.0, 0.6607, 0.7383, 0.6639, 0.7364, 0.6686, 0.7364, 0.6626, 0.74, 0.6691, 0.7364, 0.6781, 0.7311, 0.6739, 0.7311, 0.6651, 0.736, 0.6651, 0.736, 0.6739, 0.7311, 0.6734, 0.7311, 0.4525, 0.5015, 0.6631, 0.74, 0.6691, 0.7364, 0.6644, 0.7364, 0.6612, 0.7383, 0.0, 0.0, 0.0, 0.0, 0.0, 0.0, 0.0, 0.0, 0.6572, 0.7207, 0.6489, 0.7253, 0.6496, 0.7276, 0.6572, 0.7231, 0.6572, 0.7231, 0.6496, 0.7276, 0.6489, 0.728, 0.6572, 0.7234, 0.0, 0.0, 0.0, 0.0, 0.0, 0.0, 0.0, 0.0, 0.646, 0.7296, 0.6489, 0.728, 0.6489, 0.7253, 0.6432, 0.7285, 0.5, 0.8993, 0.5779, 0.9062, 0.5716, 0.9794, 0.5, 0.9782, 0.6536, 0.7401, 0.6493, 0.7391, 0.6489, 0.7411, 0.6536, 0.7422, 0.441, 0.8993, 0.5, 0.8993, 0.5, 0.9782, 0.4472, 0.9782, 0.6568, 0.7394, 0.6536, 0.7401, 0.6536, 0.7422, 0.6572, 0.7414, 0.375, 0.8993, 0.441, 0.8993, 0.441, 0.9782, 0.375, 0.9782, 0.6612, 0.7383, 0.6572, 0.7393, 0.6572, 0.7414, 0.6631, 0.74, 0.5779, 0.9062, 0.625, 0.9107, 0.625, 0.9807, 0.5779, 0.9795, 0.6489, 0.739, 0.646, 0.7383, 0.6434, 0.7398, 0.6489, 0.7411, 0.8328, 0.8993, 0.875, 0.8993, 0.875, 0.9782, 0.8328, 0.9782, 0.645, 0.7311, 0.646, 0.7296, 0.6432, 0.7285, 0.6413, 0.7311, 0.75, 0.8993, 0.8328, 0.8993, 0.8265, 0.9782, 0.75, 0.9782, 0.6429, 0.734, 0.6448, 0.7313, 0.6413, 0.7311, 0.6392, 0.734, 0.6392, 0.734, 0.641, 0.7364, 0.6445, 0.7362, 0.6429, 0.734, 0.75, 0.9782, 0.6862, 0.9794, 0.68, 0.9056, 0.75, 0.8993, 0.641, 0.7364, 0.6434, 0.7398, 0.646, 0.7383, 0.6446, 0.7364, 0.68, 0.9795, 0.625, 0.9807, 0.625, 0.9107, 0.68, 0.9056, 0.0, 0.0, 0.0, 0.0, 0.0, 0.0, 0.0, 0.0, 0.0, 0.0, 0.0, 0.0, 0.6572, 0.6342, 0.6487, 0.6334, 0.6489, 0.631, 0.6571, 0.6321, 0.6571, 0.6321, 0.6489, 0.631, 0.6487, 0.631, 0.6572, 0.6319, 0.625, 0.8917, 0.7482, 0.9041, 0.7482, 0.9884, 0.625, 0.987, 0.6414, 0.6291, 0.6384, 0.625, 0.6341, 0.625, 0.6383, 0.6308, 0.6341, 0.6251, 0.6341, 0.625, 0.6384, 0.6251, 0.6384, 0.6251, 0.75, 0.9885, 0.75, 0.9885, 0.7482, 0.9041, 0.75, 0.9044, 0.5, 0.8917, 0.625, 0.8917, 0.625, 0.987, 0.5, 0.987, 0.6487, 0.6309, 0.6414, 0.6291, 0.6383, 0.6308, 0.6487, 0.6332, 0.6383, 0.6309, 0.6341, 0.6251, 0.6384, 0.6251, 0.6414, 0.6293, 0.625, 0.987, 0.75, 0.9885, 0.75, 0.9044, 0.625, 0.8917, 0.75, 0.9044, 0.7482, 0.9041, 0.75, 0.9885, 0.75, 0.9885, 0.6389, 0.6251, 0.6389, 0.6251, 0.6347, 0.625, 0.6346, 0.6251, 0.0, 0.0, 0.0, 0.0, 0.0, 0.0, 0.0, 0.0, 0.6571, 0.6318, 0.6491, 0.6309, 0.6489, 0.6333, 0.6572, 0.6342, 0.6489, 0.6332, 0.6388, 0.6308, 0.6419, 0.6291, 0.6489, 0.6308, 0.5055, 0.987, 0.625, 0.987, 0.625, 0.8917, 0.5055, 0.8917, 0.6388, 0.6308, 0.6347, 0.625, 0.6389, 0.625, 0.6419, 0.6291, 0.625, 0.987, 0.7482, 0.9884, 0.7482, 0.9041, 0.625, 0.8917, 0.625, 0.8917, 0.75, 0.9044, 0.75, 0.9885, 0.625, 0.987, 0.6419, 0.6293, 0.6389, 0.6251, 0.6346, 0.6251, 0.6388, 0.6309, 0.6487, 0.6334, 0.6383, 0.6309, 0.6414, 0.6293, 0.6487, 0.631, 0.5, 0.987, 0.625, 0.987, 0.625, 0.8917, 0.5, 0.8917, 0.5055, 0.8917, 0.625, 0.8917, 0.625, 0.987, 0.5055, 0.987, 0.6489, 0.6309, 0.6419, 0.6293, 0.6388, 0.6309, 0.6489, 0.6333, 0.0, 0.0, 0.0, 0.0, 0.0, 0.0, 0.0, 0.0, 0.6491, 0.6308, 0.6571, 0.6317, 0.6572, 0.6341, 0.6489, 0.6332, 0.6487, 0.6332, 0.6572, 0.6341, 0.6571, 0.632, 0.6489, 0.6309, 0.6489, 0.6309, 0.6571, 0.632, 0.6572, 0.6318, 0.6487, 0.6309, 0.6316, 0.625, 0.6316, 0.6341, 0.6487, 0.6341, 0.6487, 0.6332, 0.6383, 0.6308, 0.6341, 0.625, 0.6572, 0.7203, 0.6489, 0.7203, 0.6489, 0.7249, 0.6487, 0.6341, 0.6572, 0.6341, 0.6487, 0.6332, 0.6316, 0.6342, 0.6487, 0.6342, 0.6489, 0.7204, 0.6316, 0.7204, 0.6316, 0.7204, 0.6489, 0.7204, 0.6489, 0.725, 0.6426, 0.7285, 0.6408, 0.7311, 0.6316, 0.7311, 0.6316, 0.6341, 0.6489, 0.6341, 0.6489, 0.7206, 0.6316, 0.7206, 0.6316, 0.7206, 0.6489, 0.7206, 0.6489, 0.7252, 0.6432, 0.7284, 0.6412, 0.7311, 0.6316, 0.7311, 0.6487, 0.6342, 0.6572, 0.6342, 0.6572, 0.7204, 0.6489, 0.7204, 0.6489, 0.7204, 0.6572, 0.7204, 0.6489, 0.725, 0.6572, 0.6347, 0.6489, 0.6347, 0.6489, 0.7207, 0.6572, 0.7207, 0.6572, 0.7207, 0.6489, 0.7207, 0.6489, 0.7253, 0.6489, 0.6347, 0.6316, 0.6347, 0.6316, 0.7207, 0.6489, 0.7207, 0.6489, 0.7207, 0.6316, 0.7207, 0.6316, 0.7311, 0.6413, 0.7311, 0.6432, 0.7285, 0.6489, 0.7253, 0.6489, 0.6341, 0.6572, 0.6341, 0.6572, 0.7206, 0.6489, 0.7206, 0.6489, 0.7206, 0.6572, 0.7206, 0.6489, 0.7252, 0.6487, 0.6341, 0.6316, 0.6341, 0.6316, 0.7203, 0.6489, 0.7203, 0.6489, 0.7203, 0.6316, 0.7203, 0.6316, 0.7311, 0.6407, 0.7311, 0.6426, 0.7284, 0.6489, 0.7249, 0.6776, 0.7364, 0.6776, 0.7311, 0.75, 0.7311, 0.75, 0.7364, 0.6776, 0.7462, 0.6776, 0.7364, 0.75, 0.7364, 0.75, 0.7462, 0.6781, 0.7364, 0.6781, 0.7462, 0.75, 0.7462, 0.75, 0.7364, 0.6781, 0.7364, 0.6781, 0.7311, 0.6691, 0.7364, 0.678, 0.7364, 0.678, 0.7311, 0.75, 0.7311, 0.75, 0.7364, 0.6774, 0.7364, 0.6774, 0.7311, 0.6684, 0.7364, 0.678, 0.7462, 0.678, 0.7364, 0.75, 0.7364, 0.75, 0.7462, 0.6774, 0.7364, 0.6774, 0.7462, 0.75, 0.7462, 0.75, 0.7364, 0.0, 0.0, 0.0, 0.0, 0.0, 0.0, 0.0, 0.0, 0.0, 0.0, 0.0, 0.0, 0.0, 0.0, 0.0, 0.0, 0.0, 0.0, 0.0, 0.0, 0.0, 0.0, 0.0, 0.0, 0.0, 0.0, 0.0, 0.0, 0.0, 0.0, 0.0, 0.0, 0.0, 0.0, 0.0, 0.0, 0.0, 0.0, 0.0, 0.0])
me_cube_001.update()
me_plane = bpy.data.meshes.new('Plane')
me_plane.from_pydata([(-0.9215, 0.0, 0.0), (0.8592, 0.9283, 0.0), (0.9215, 0.0, 0.0), (0.9482, 0.03865, 0.0), (0.9579, 0.9122, 0.0), (1.0, 0.05212, 0.0), (1.026, 0.9176, 0.0), (-1.014, 0.9236, 0.0), (-1.0, 0.05255, 0.0), (-0.9482, 0.03865, 0.0), (-0.9579, 0.9122, 0.0), (-0.8284, 0.9802, 0.0), (-0.8455, 1.007, 0.0), (-0.8592, 0.9283, 0.0), (0.8284, 0.9802, 0.0), (0.8336, 1.013, 0.0), (-0.8347, -1.012, 0.0), (0.8284, -0.9802, 0.0), (-0.8284, -0.9802, 0.0), (0.8592, -0.9283, 0.0), (0.9579, -0.9122, 0.0), (0.9482, -0.03865, 0.0), (1.02, -0.9205, 0.0), (1.0, -0.05212, 0.0), (0.8393, -1.01, 0.0), (-0.9579, -0.9122, 0.0), (-0.9482, -0.03865, 0.0), (-1.025, -0.9182, 0.0), (-1.0, -0.05255, 0.0), (-0.8592, -0.9283, 0.0)], [], [(5, 6, 4, 1, 14, 15, 12, 11, 13, 10, 7, 8, 9, 0, 2, 3), (28, 27, 25, 29, 18, 16, 24, 17, 19, 20, 22, 23, 21, 2, 0, 26)])
_uv = me_plane.uv_layers.new(name='UVMap')
_uv.uv.foreach_set('vector', [1.0, 0.5243, 1.0, 0.9653, 0.979, 0.9561, 0.9296, 0.9642, 0.9142, 0.9901, 0.9299, 1.0, 0.07015, 1.0, 0.08581, 0.9901, 0.07041, 0.9642, 0.02105, 0.9561, 0.0, 0.9653, 0.0, 0.5243, 0.02591, 0.5193, 0.03926, 0.5, 0.9607, 0.5, 0.9741, 0.5193, 0.0, 0.4757, 0.0, 0.03471, 0.02105, 0.04392, 0.07041, 0.03583, 0.08581, 0.009884, 0.07015, 0.0, 0.9299, 0.0, 0.9142, 0.009884, 0.9296, 0.03583, 0.979, 0.04392, 1.0, 0.03471, 1.0, 0.4757, 0.9741, 0.4807, 0.9607, 0.5, 0.03926, 0.5, 0.02591, 0.4807])
me_plane.update()
me_cylinder_004 = bpy.data.meshes.new('Cylinder.004')
me_cylinder_004.from_pydata([(10.79, 0.0, -1.266), (10.79, 0.0, 1.0), (10.5, -0.7071, -1.0), (10.5, -0.7071, 1.0), (9.79, -1.0, -1.0), (9.79, -1.0, 1.0), (8.479, -1.24, -1.631), (8.479, -1.24, 1.0), (8.186, 0.0, -1.897), (8.186, 0.0, 1.0), (8.565, -16.14, -1.67), (8.565, -16.14, 1.039), (10.1, -17.63, -1.039), (10.1, -17.63, 1.039), (10.4, -18.36, -1.039), (10.4, -18.36, 1.039), (10.1, -19.1, -1.305), (10.1, -19.1, 1.039), (9.364, -19.4, -1.039), (9.364, -19.4, 1.039), (8.629, -19.1, -1.039), (8.629, -19.1, 1.039), (7.142, -17.56, -1.67), (7.142, -17.56, 1.039), (7.639, -16.64, -1.936), (7.639, -16.64, 1.039), (-10.79, 0.0, -1.266), (-10.79, 0.0, 1.0), (-10.5, -0.7071, -1.0), (-10.5, -0.7071, 1.0), (-9.79, -1.0, -1.0), (-9.79, -1.0, 1.0), (-8.479, -1.24, -1.631), (-8.479, -1.24, 1.0), (-8.186, 0.0, -1.897), (-8.186, 0.0, 1.0), (-8.565, -16.14, -1.67), (-8.565, -16.14, 1.039), (-10.1, -17.63, -1.039), (-10.1, -17.63, 1.039), (-10.4, -18.36, -1.039), (-10.4, -18.36, 1.039), (-10.1, -19.1, -1.305), (-10.1, -19.1, 1.039), (-9.364, -19.4, -1.039), (-9.364, -19.4, 1.039), (-8.629, -19.1, -1.039), (-8.629, -19.1, 1.039), (-7.142, -17.56, -1.67), (-7.142, -17.56, 1.039), (-7.639, -16.64, -1.936), (-7.639, -16.64, 1.039), (10.5, 0.7071, -1.0), (10.5, 0.7071, 1.0), (9.79, 1.0, -1.0), (9.79, 1.0, 1.0), (8.479, 1.24, -1.631), (8.479, 1.24, 1.0), (8.565, 16.14, -1.67), (8.565, 16.14, 1.039), (10.1, 17.63, -1.039), (10.1, 17.63, 1.039), (10.4, 18.36, -1.039), (10.4, 18.36, 1.039), (10.1, 19.1, -1.305), (10.1, 19.1, 1.039), (9.364, 19.4, -1.039), (9.364, 19.4, 1.039), (8.629, 19.1, -1.039), (8.629, 19.1, 1.039), (7.142, 17.56, -1.67), (7.142, 17.56, 1.039), (7.639, 16.64, -1.936), (7.639, 16.64, 1.039), (-10.5, 0.7071, -1.0), (-10.5, 0.7071, 1.0), (-9.79, 1.0, -1.0), (-9.79, 1.0, 1.0), (-8.479, 1.24, -1.631), (-8.479, 1.24, 1.0), (-8.565, 16.14, -1.67), (-8.565, 16.14, 1.039), (-10.1, 17.63, -1.039), (-10.1, 17.63, 1.039), (-10.4, 18.36, -1.039), (-10.4, 18.36, 1.039), (-10.1, 19.1, -1.305), (-10.1, 19.1, 1.039), (-9.364, 19.4, -1.039), (-9.364, 19.4, 1.039), (-8.629, 19.1, -1.039), (-8.629, 19.1, 1.039), (-7.142, 17.56, -1.67), (-7.142, 17.56, 1.039), (-7.639, 16.64, -1.936), (-7.639, 16.64, 1.039)], [], [(0, 1, 3, 2), (2, 3, 5, 4), (4, 5, 7, 6), (6, 7, 9, 8), (8, 0, 2, 4, 6), (1, 9, 7, 5, 3), (10, 11, 13, 12), (12, 13, 15, 14), (14, 15, 17, 16), (16, 17, 19, 18), (18, 19, 21, 20), (20, 21, 23, 22), (13, 11, 25, 23, 21, 19, 17, 15), (22, 23, 25, 24), (24, 25, 11, 10), (10, 12, 14, 16, 24), (26, 28, 29, 27), (28, 30, 31, 29), (30, 32, 33, 31), (32, 34, 35, 33), (34, 32, 30, 28, 26), (27, 29, 31, 33, 35), (36, 38, 39, 37), (38, 40, 41, 39), (40, 42, 43, 41), (42, 44, 45, 43), (44, 46, 47, 45), (46, 48, 49, 47), (39, 41, 43, 45, 47, 49, 51, 37), (48, 50, 51, 49), (50, 36, 37, 51), (36, 50, 42, 40, 38), (0, 52, 53, 1), (52, 54, 55, 53), (54, 56, 57, 55), (56, 8, 9, 57), (8, 56, 54, 52, 0), (1, 53, 55, 57, 9), (58, 60, 61, 59), (60, 62, 63, 61), (62, 64, 65, 63), (64, 66, 67, 65), (66, 68, 69, 67), (68, 70, 71, 69), (61, 63, 65, 67, 69, 71, 73, 59), (70, 72, 73, 71), (72, 58, 59, 73), (58, 72, 64, 62, 60), (26, 27, 75, 74), (74, 75, 77, 76), (76, 77, 79, 78), (78, 79, 35, 34), (34, 26, 74, 76, 78), (27, 35, 79, 77, 75), (80, 81, 83, 82), (82, 83, 85, 84), (84, 85, 87, 86), (86, 87, 89, 88), (88, 89, 91, 90), (90, 91, 93, 92), (83, 81, 95, 93, 91, 89, 87, 85), (92, 93, 95, 94), (94, 95, 81, 80), (80, 82, 84, 86, 94), (64, 72, 70, 68, 66), (42, 50, 48, 46, 44), (24, 16, 18, 20, 22), (94, 86, 88, 90, 92)])
_uv = me_cylinder_004.uv_layers.new(name='UVMap')
_uv.uv.foreach_set('vector', [0.75, 0.5, 0.75, 1.0, 0.625, 1.0, 0.625, 0.5, 0.625, 0.5, 0.625, 1.0, 0.5, 1.0, 0.5, 0.5, 0.5, 0.5, 0.5, 1.0, 0.375, 1.0, 0.375, 0.5, 0.375, 0.5, 0.375, 1.0, 0.25, 1.0, 0.25, 0.5, 0.51, 0.25, 0.99, 0.25, 0.9197, 0.08029, 0.75, 0.01, 0.5803, 0.08029, 0.49, 0.25, 0.01, 0.25, 0.08029, 0.08029, 0.25, 0.01, 0.4197, 0.08029, 1.0, 0.5, 1.0, 1.0, 0.875, 1.0, 0.875, 0.5, 0.875, 0.5, 0.875, 1.0, 0.75, 1.0, 0.75, 0.5, 0.75, 0.5, 0.75, 1.0, 0.625, 1.0, 0.625, 0.5, 0.625, 0.5, 0.625, 1.0, 0.5, 1.0, 0.5, 0.5, 0.5, 0.5, 0.5, 1.0, 0.375, 1.0, 0.375, 0.5, 0.375, 0.5, 0.375, 1.0, 0.25, 1.0, 0.25, 0.5, 0.4197, 0.4197, 0.25, 0.49, 0.08029, 0.4197, 0.01, 0.25, 0.08029, 0.08029, 0.25, 0.01, 0.4197, 0.08029, 0.49, 0.25, 0.25, 0.5, 0.25, 1.0, 0.125, 1.0, 0.125, 0.5, 0.125, 0.5, 0.125, 1.0, 0.0, 1.0, 0.0, 0.5, 0.75, 0.49, 0.9197, 0.4197, 0.99, 0.25, 0.9197, 0.08029, 0.5803, 0.4197, 0.75, 0.5, 0.625, 0.5, 0.625, 1.0, 0.75, 1.0, 0.625, 0.5, 0.5, 0.5, 0.5, 1.0, 0.625, 1.0, 0.5, 0.5, 0.375, 0.5, 0.375, 1.0, 0.5, 1.0, 0.375, 0.5, 0.25, 0.5, 0.25, 1.0, 0.375, 1.0, 0.51, 0.25, 0.5803, 0.08029, 0.75, 0.01, 0.9197, 0.08029, 0.99, 0.25, 0.49, 0.25, 0.4197, 0.08029, 0.25, 0.01, 0.08029, 0.08029, 0.01, 0.25, 1.0, 0.5, 0.875, 0.5, 0.875, 1.0, 1.0, 1.0, 0.875, 0.5, 0.75, 0.5, 0.75, 1.0, 0.875, 1.0, 0.75, 0.5, 0.625, 0.5, 0.625, 1.0, 0.75, 1.0, 0.625, 0.5, 0.5, 0.5, 0.5, 1.0, 0.625, 1.0, 0.5, 0.5, 0.375, 0.5, 0.375, 1.0, 0.5, 1.0, 0.375, 0.5, 0.25, 0.5, 0.25, 1.0, 0.375, 1.0, 0.4197, 0.4197, 0.49, 0.25, 0.4197, 0.08029, 0.25, 0.01, 0.08029, 0.08029, 0.01, 0.25, 0.08029, 0.4197, 0.25, 0.49, 0.25, 0.5, 0.125, 0.5, 0.125, 1.0, 0.25, 1.0, 0.125, 0.5, 0.0, 0.5, 0.0, 1.0, 0.125, 1.0, 0.75, 0.49, 0.5803, 0.4197, 0.9197, 0.08029, 0.99, 0.25, 0.9197, 0.4197, 0.75, 0.5, 0.625, 0.5, 0.625, 1.0, 0.75, 1.0, 0.625, 0.5, 0.5, 0.5, 0.5, 1.0, 0.625, 1.0, 0.5, 0.5, 0.375, 0.5, 0.375, 1.0, 0.5, 1.0, 0.375, 0.5, 0.25, 0.5, 0.25, 1.0, 0.375, 1.0, 0.51, 0.25, 0.5803, 0.08029, 0.75, 0.01, 0.9197, 0.08029, 0.99, 0.25, 0.49, 0.25, 0.4197, 0.08029, 0.25, 0.01, 0.08029, 0.08029, 0.01, 0.25, 1.0, 0.5, 0.875, 0.5, 0.875, 1.0, 1.0, 1.0, 0.875, 0.5, 0.75, 0.5, 0.75, 1.0, 0.875, 1.0, 0.75, 0.5, 0.625, 0.5, 0.625, 1.0, 0.75, 1.0, 0.625, 0.5, 0.5, 0.5, 0.5, 1.0, 0.625, 1.0, 0.5, 0.5, 0.375, 0.5, 0.375, 1.0, 0.5, 1.0, 0.375, 0.5, 0.25, 0.5, 0.25, 1.0, 0.375, 1.0, 0.4197, 0.4197, 0.49, 0.25, 0.4197, 0.08029, 0.25, 0.01, 0.08029, 0.08029, 0.01, 0.25, 0.08029, 0.4197, 0.25, 0.49, 0.25, 0.5, 0.125, 0.5, 0.125, 1.0, 0.25, 1.0, 0.125, 0.5, 0.0, 0.5, 0.0, 1.0, 0.125, 1.0, 0.75, 0.49, 0.5803, 0.4197, 0.9197, 0.08029, 0.99, 0.25, 0.9197, 0.4197, 0.75, 0.5, 0.75, 1.0, 0.625, 1.0, 0.625, 0.5, 0.625, 0.5, 0.625, 1.0, 0.5, 1.0, 0.5, 0.5, 0.5, 0.5, 0.5, 1.0, 0.375, 1.0, 0.375, 0.5, 0.375, 0.5, 0.375, 1.0, 0.25, 1.0, 0.25, 0.5, 0.51, 0.25, 0.99, 0.25, 0.9197, 0.08029, 0.75, 0.01, 0.5803, 0.08029, 0.49, 0.25, 0.01, 0.25, 0.08029, 0.08029, 0.25, 0.01, 0.4197, 0.08029, 1.0, 0.5, 1.0, 1.0, 0.875, 1.0, 0.875, 0.5, 0.875, 0.5, 0.875, 1.0, 0.75, 1.0, 0.75, 0.5, 0.75, 0.5, 0.75, 1.0, 0.625, 1.0, 0.625, 0.5, 0.625, 0.5, 0.625, 1.0, 0.5, 1.0, 0.5, 0.5, 0.5, 0.5, 0.5, 1.0, 0.375, 1.0, 0.375, 0.5, 0.375, 0.5, 0.375, 1.0, 0.25, 1.0, 0.25, 0.5, 0.4197, 0.4197, 0.25, 0.49, 0.08029, 0.4197, 0.01, 0.25, 0.08029, 0.08029, 0.25, 0.01, 0.4197, 0.08029, 0.49, 0.25, 0.25, 0.5, 0.25, 1.0, 0.125, 1.0, 0.125, 0.5, 0.125, 0.5, 0.125, 1.0, 0.0, 1.0, 0.0, 0.5, 0.75, 0.49, 0.9197, 0.4197, 0.99, 0.25, 0.9197, 0.08029, 0.5803, 0.4197, 0.9197, 0.08029, 0.5803, 0.4197, 0.51, 0.25, 0.5803, 0.08029, 0.75, 0.01, 0.9197, 0.08029, 0.5803, 0.4197, 0.51, 0.25, 0.5803, 0.08029, 0.75, 0.01, 0.5803, 0.4197, 0.9197, 0.08029, 0.75, 0.01, 0.5803, 0.08029, 0.51, 0.25, 0.5803, 0.4197, 0.9197, 0.08029, 0.75, 0.01, 0.5803, 0.08029, 0.51, 0.25])
me_cylinder_004.update()

# ---- objects
ob_empty = bpy.data.objects.new('Empty', None)
ob_empty_001 = bpy.data.objects.new('Empty.001', None)
ob_cube = bpy.data.objects.new('Cube', me_cube_001)
ob_plane = bpy.data.objects.new('Plane', me_plane)
ob_cylinder_001 = bpy.data.objects.new('Cylinder.001', me_cylinder_004)

# ---- transforms, parenting, visibility, modifiers, constraints
ob_empty.location = (-6.11, 0.01361, 1.483)
ob_empty.rotation_euler = (1.571, -0.0, 1.571)
ob_empty.empty_display_type = 'IMAGE'
ob_empty.empty_display_size = 5.0
ob_empty_001.location = (0.01709, -0.09381, 1.681)
ob_empty_001.rotation_euler = (0.0, -0.0, 1.571)
ob_empty_001.empty_display_type = 'IMAGE'
ob_empty_001.empty_display_size = 2.632
ob_cube.location = (0.0, 0.0, 2.404)
ob_plane.location = (0.0, 0.0, 2.667)
ob_plane.scale = (0.5185, 0.9866, 1.0)
ob_cylinder_001.location = (0.001306, -0.0005344, 2.667)
ob_cylinder_001.scale = (0.05243, 0.05243, 0.05243)

# ---- collection membership
scene.collection.objects.link(ob_empty)
scene.collection.objects.link(ob_empty_001)
scene.collection.objects.link(ob_cube)
scene.collection.objects.link(ob_plane)
scene.collection.objects.link(ob_cylinder_001)

# ---- scene / render settings (as saved in the file)
scene.frame_start = 1; scene.frame_end = 250; scene.frame_set(1)
scene.render.engine = 'BLENDER_EEVEE_NEXT'
scene.cycles.sampling_pattern = 'TABULATED_SOBOL'
scene.eevee.ray_tracing_options.trace_max_roughness = 0.0
bpy.context.view_layer.update()

# ---- added for rendering (the .blend has no active camera and no usable light): camera, sun
cam_auto = bpy.data.cameras.new('AutoCamera')
cam_auto.lens = 50.0
cam_auto.sensor_width = 36.0
cam_auto.clip_end = 1000.0
ob_auto_camera = bpy.data.objects.new('AutoCamera', cam_auto)
scene.collection.objects.link(ob_auto_camera)
ob_auto_camera.location = (2.46108, -2.9533, 4.29308)
ob_auto_camera.rotation_euler = (1.09748, -7.21219e-08, 0.694738)
scene.camera = ob_auto_camera
light_auto_sun = bpy.data.lights.new('AutoSun', 'SUN')
light_auto_sun.energy = 3.0
light_auto_sun.angle = 0.0523599
ob_auto_sun = bpy.data.objects.new('AutoSun', light_auto_sun)
scene.collection.objects.link(ob_auto_sun)
ob_auto_sun.rotation_euler = (0.872665, 0.174533, 0.523599)
bpy.context.view_layer.update()
